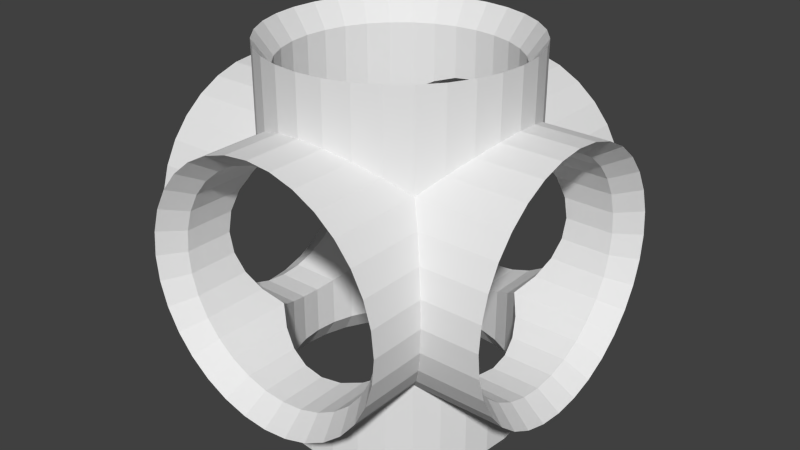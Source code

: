 # Source: cube9.blend  (saved by Blender 2.76.0; exported with 4.5.12 LTS)
import bpy
from mathutils import Matrix  # noqa: F401  (used for matrix-valued properties, if any)

bpy.ops.wm.read_factory_settings(use_empty=True)
scene = bpy.context.scene
scene.name = 'Scene'

# ---- collections
col_collection_1 = bpy.data.collections.new('Collection 1'); scene.collection.children.link(col_collection_1)

# ---- materials (node trees are filled in below, after node groups)
mat_material = bpy.data.materials.new('Material')
mat_material.alpha_threshold = 0.0
mat_material.roughness = 0.5
mat_material.line_color = (0.0, 0.0, 0.0, 1.0)

# ---- material node trees

# ---- world
world_world = bpy.data.worlds.new('World'); scene.world = world_world
world_world.color = (0.05088, 0.05088, 0.05088)
world_world.use_sun_shadow = False
world_world.sun_shadow_jitter_overblur = 0.0
world_world.cycles.sampling_method = 'MANUAL'
world_world.cycles.sample_map_resolution = 256

# ---- meshes
me_cube = bpy.data.meshes.new('Cube')
me_cube.from_pydata([(-0.1156, 0.2797, 0.4363), (-0.168, 0.2517, 0.4363), (-0.2139, 0.2141, 0.4363), (-0.2515, 0.1682, 0.4363), (-0.3471, 3.351e-07, -0.5), (-0.3404, -0.06771, -0.5), (-0.3207, -0.1328, -0.5), (-0.2886, -0.1928, -0.5), (-0.2454, -0.2454, -0.5), (-0.1928, -0.2886, -0.5), (-0.1328, -0.3207, -0.5), (-0.06771, -0.3404, -0.5), (-1.131e-07, -0.3471, -0.5), (0.06771, -0.3404, -0.5), (0.1328, -0.3207, -0.5), (0.1928, -0.2886, -0.5), (0.2454, -0.2454, -0.5), (0.2886, -0.1928, -0.5), (0.3207, -0.1328, -0.5), (0.3404, -0.06771, -0.5), (0.3471, 2.62e-08, -0.5), (0.3404, 0.06771, -0.5), (0.3207, 0.1328, -0.5), (0.2886, 0.1928, -0.5), (0.2454, 0.2454, -0.5), (0.1928, 0.2886, -0.5), (0.1328, 0.3207, -0.5), (0.06771, 0.3404, -0.5), (0.0, 0.3471, -0.5), (-0.06771, 0.3404, -0.5), (-0.1328, 0.3207, -0.5), (-0.1928, 0.2886, -0.5), (-0.2454, 0.2454, -0.5), (-0.2886, 0.1928, -0.5), (-0.3207, 0.1328, -0.5), (-0.3404, 0.06771, -0.5), (0.5, 2.62e-08, -0.3471), (-3.991e-07, -0.5, 0.3471), (0.06771, -0.5, 0.3404), (0.1328, -0.5, 0.3207), (0.1928, -0.5, 0.2886), (0.2454, -0.5, 0.2454), (0.2886, -0.5, 0.1928), (0.3207, -0.5, 0.1328), (0.3404, -0.5, 0.06771), (0.3471, -0.5, 1.393e-07), (0.3404, -0.5, -0.06771), (0.3207, -0.5, -0.1328), (0.2886, -0.5, -0.1928), (0.2454, -0.5, -0.2454), (0.1928, -0.5, -0.2886), (0.1328, -0.5, -0.3207), (0.06771, -0.5, -0.3404), (-3.775e-08, -0.5, -0.3471), (-0.2795, 0.1158, 0.4363), (-0.2454, -0.5, -0.2454), (-0.2886, -0.5, -0.1928), (-0.3207, -0.5, -0.1328), (-0.3404, -0.5, -0.06771), (-0.3471, -0.5, -2.62e-08), (-0.3404, -0.5, 0.06771), (-0.3207, -0.5, 0.1328), (-0.2886, -0.5, 0.1928), (-0.2454, -0.5, 0.2454), (-0.1928, -0.5, 0.2886), (-0.1328, -0.5, 0.3207), (-0.06771, -0.5, 0.3404), (-0.2967, 0.05905, 0.4363), (-0.06771, -0.5, -0.3404), (-0.1328, -0.5, -0.3207), (-0.1928, -0.5, -0.2886), (-0.5, 0.06771, -0.3404), (-0.5, 0.1328, -0.3207), (-0.5, 0.1928, -0.2886), (-0.5, 0.2454, -0.2454), (-0.5, 0.2886, -0.1928), (-0.5, 0.3207, -0.1328), (-0.5, 0.3404, -0.06771), (-0.3026, -1.882e-05, 0.4363), (-0.5, -0.3471, 7.534e-08), (-0.5, -0.3404, -0.06771), (-0.5, -0.3207, -0.1328), (-0.5, -0.2886, -0.1928), (-0.5, -0.2454, -0.2454), (-0.5, -0.1928, -0.2886), (-0.5, -0.1328, -0.3207), (-0.5, -0.06771, -0.3404), (-0.5, 2.62e-08, -0.3471), (-0.3471, 2.62e-08, -0.3471), (-0.3404, -0.06771, -0.3404), (-0.2795, -0.1159, 0.4363), (-0.2515, -0.1682, 0.4363), (-0.2139, -0.2141, 0.4363), (-0.168, -0.2518, 0.4363), (-0.1928, -0.2886, -0.2886), (-0.1156, -0.2797, 0.4363), (-0.1328, -0.3207, -0.3207), (-0.06771, -0.3404, -0.3404), (-0.05885, -0.297, 0.4363), (-1.131e-07, -0.3471, -0.3471), (0.0002197, -0.3028, 0.4363), (0.06771, -0.3404, -0.3404), (0.1328, -0.3207, -0.3207), (0.1928, -0.2886, -0.2886), (0.2454, -0.2454, -0.2454), (0.2886, -0.1928, -0.2886), (0.3207, -0.1328, -0.3207), (0.3404, -0.06771, -0.3404), (-0.2454, 0.5, -0.2454), (-0.1928, 0.5, -0.2886), (-0.1328, 0.5, -0.3207), (-0.06771, 0.5, -0.3404), (3.775e-08, 0.5, -0.3471), (0.06771, 0.5, 0.3404), (-3.236e-07, 0.5, 0.3471), (-0.06771, 0.5, 0.3404), (-0.1328, 0.5, 0.3207), (-0.1928, 0.5, 0.2886), (-0.2454, 0.5, 0.2454), (-0.2886, 0.5, 0.1928), (-0.3207, 0.5, 0.1328), (-0.3404, 0.5, 0.06771), (-0.3471, 0.5, -2.62e-08), (-0.3404, 0.5, -0.06771), (-0.3207, 0.5, -0.1328), (-0.2886, 0.5, -0.1928), (0.3471, 0.5, 1.393e-07), (0.3404, 0.5, 0.06771), (0.3207, 0.5, 0.1328), (0.2886, 0.5, 0.1928), (0.2454, 0.5, 0.2454), (0.1928, 0.5, 0.2886), (0.1328, 0.5, 0.3207), (-0.2967, -0.05909, 0.4363), (0.06771, 0.5, -0.3404), (0.1328, 0.5, -0.3207), (0.1928, 0.5, -0.2886), (0.2454, 0.5, -0.2454), (0.2886, 0.5, -0.1928), (0.3207, 0.5, -0.1328), (0.3404, 0.5, -0.06771), (0.3471, 2.62e-08, -0.3471), (0.3404, 0.06771, -0.3404), (0.3207, 0.1328, -0.3207), (0.2886, 0.1928, -0.2886), (0.2454, 0.2454, -0.2454), (0.1928, 0.2886, -0.2886), (0.0002198, 0.3028, -0.3026), (0.1328, 0.3207, -0.3207), (0.06771, 0.3404, -0.3404), (0.05929, 0.2969, -0.2968), (0.0, 0.3471, -0.3471), (0.1161, 0.2797, -0.2796), (0.2143, 0.2141, -0.214), (0.252, 0.1682, -0.2516), (0.2799, 0.1158, -0.2796), (0.2972, 0.05905, -0.2968), (0.303, -1.909e-05, -0.3026), (-0.3026, -1.909e-05, -0.3026), (0.2972, -0.05909, -0.2968), (0.2799, -0.1159, -0.2796), (0.5, -0.06771, -0.3404), (0.5, 0.06771, -0.3404), (0.5, -0.3471, 1.508e-07), (-1.131e-07, -0.3471, 0.5), (-0.06771, -0.3404, 0.5), (-0.1328, -0.3207, 0.5), (-0.1928, -0.2886, 0.5), (-0.2454, -0.2454, 0.5), (-0.2886, -0.1928, 0.5), (-0.3207, -0.1328, 0.5), (-0.3404, -0.06771, 0.5), (-0.3471, 3.351e-07, 0.5), (-0.3404, 0.06771, 0.5), (-0.3207, 0.1328, 0.5), (-0.2886, 0.1928, 0.5), (-0.2454, 0.2454, 0.5), (-0.1928, 0.2886, 0.5), (-0.1328, 0.3207, 0.5), (-0.06771, 0.3404, 0.5), (0.252, -0.1682, -0.2516), (0.2143, -0.2141, -0.214), (0.1684, -0.2518, -0.2516), (0.1161, -0.2797, -0.2796), (-0.5, 0.3471, -3.775e-08), (-0.5, -0.3404, 0.06771), (0.0002197, -0.3028, -0.3026), (-0.3471, -0.3471, -2.62e-08), (-0.05885, -0.297, -0.2968), (-0.1156, -0.2797, -0.2796), (-0.2886, -0.2886, -0.1928), (-0.3207, -0.1328, -0.3207), (-0.2886, -0.1928, -0.2886), (-0.2454, -0.2454, -0.2454), (0.5, -0.2454, -0.2454), (0.5, -0.1928, -0.2886), (0.5, -0.1328, -0.3207), (0.5, 0.3471, 3.775e-08), (0.5, 0.1328, -0.3207), (0.5, 0.1928, -0.2886), (0.5, 0.2454, -0.2454), (-0.4359, 0.05905, -0.2968), (-0.4359, -1.909e-05, -0.3026), (-0.4359, -0.05909, -0.2968), (-0.06771, 0.3404, -0.3404), (-0.4359, -0.1159, -0.2796), (-0.1328, 0.3207, -0.3207), (-0.2454, 0.2454, -0.2454), (-0.1928, 0.2886, -0.2886), (-0.2886, 0.1928, -0.2886), (-0.3207, 0.1328, -0.3207), (-0.3404, 0.06771, -0.3404), (0.5, -0.3404, -0.06771), (0.5, -0.3404, 0.06771), (0.0, 0.3471, 0.5), (0.06771, 0.3404, 0.5), (0.1328, 0.3207, 0.5), (0.1928, 0.2886, 0.5), (0.2454, 0.2454, 0.5), (0.2886, 0.1928, 0.5), (0.3207, 0.1328, 0.5), (0.3404, 0.06771, 0.5), (0.3471, 2.62e-08, 0.5), (0.3404, -0.06771, 0.5), (0.3207, -0.1328, 0.5), (0.2886, -0.1928, 0.5), (0.2454, -0.2454, 0.5), (0.1928, -0.2886, 0.5), (0.1328, -0.3207, 0.5), (0.06771, -0.3404, 0.5), (-0.5, 3.351e-07, 0.3471), (-0.4359, -0.1682, -0.2516), (-0.4359, -0.2141, -0.214), (-3.875e-07, -0.3471, 0.3471), (-0.436, -0.2518, -0.1681), (-0.06771, -0.3404, 0.3404), (-0.436, -0.2797, -0.1157), (-0.1328, -0.3207, 0.3207), (-0.436, -0.297, -0.05893), (-0.1928, -0.2886, 0.2886), (-0.436, -0.3028, 0.000138), (-0.2886, -0.1928, 0.2886), (-0.3207, -0.1328, 0.3207), (-0.3404, -0.06771, 0.3404), (-0.3471, 3.351e-07, 0.3471), (-0.3404, 0.06771, 0.3404), (-0.3207, 0.1328, 0.3207), (-0.2886, 0.1928, 0.2886), (-0.4359, 0.2517, -0.1681), (-0.4359, 0.2141, -0.214), (-0.4359, 0.1682, -0.2516), (-0.1928, 0.2886, 0.2886), (-0.4359, 0.1158, -0.2796), (-0.1328, 0.3207, 0.3207), (0.4364, -0.3028, 0.000138), (-0.06771, 0.3404, 0.3404), (-0.2886, 0.2886, -0.1928), (-0.3207, 0.3207, -0.1328), (-0.3404, 0.3404, -0.06771), (-0.5, 0.3404, 0.06771), (-0.3471, 0.3471, -2.62e-08), (-0.5, -0.3207, 0.1328), (0.4364, -0.297, -0.05893), (-0.3404, -0.3404, 0.06771), (-0.3404, -0.3404, -0.06771), (-0.3207, -0.3207, -0.1328), (0.4364, -0.2797, -0.1157), (0.2886, -0.2886, -0.1928), (0.5, -0.2886, -0.1928), (0.5, 0.3404, 0.06771), (0.5, 0.3404, -0.06771), (0.5, 0.2886, -0.1928), (0.2886, 0.2886, -0.1928), (0.5, -0.3207, -0.1328), (0.3471, -0.3471, 1.393e-07), (0.3404, -0.3404, -0.06771), (0.5, -0.3207, 0.1328), (0.3404, -0.3404, 0.06771), (0.5, 3.351e-07, 0.3471), (0.4364, -0.05909, -0.2968), (-3.351e-07, 0.3471, 0.3471), (0.4364, -1.909e-05, -0.3026), (0.06771, 0.3404, 0.3404), (0.1328, 0.3207, 0.3207), (0.4364, 0.05905, -0.2968), (0.4364, 0.2517, -0.1681), (0.4364, 0.2797, -0.1157), (0.2886, 0.1928, 0.2886), (0.4364, 0.2969, -0.05893), (0.4364, 0.3028, 0.0001379), (-0.2967, -0.05909, -0.2968), (0.3471, 2.62e-08, 0.3471), (0.3404, -0.06771, 0.3404), (0.3207, -0.1328, 0.3207), (0.2886, -0.1928, 0.2886), (-0.2967, 0.05905, -0.436), (-0.2795, 0.1158, -0.436), (0.1928, -0.2886, 0.2886), (-0.2515, 0.1682, -0.436), (0.1328, -0.3207, 0.3207), (-0.2139, 0.2141, -0.436), (0.06771, -0.3404, 0.3404), (-0.5, -0.06771, 0.3404), (-0.5, 0.06771, 0.3404), (-0.5, -0.2886, 0.1928), (-0.5, -0.2454, 0.2454), (-0.2454, -0.2454, 0.2454), (-0.168, 0.2517, -0.436), (-0.5, -0.1928, 0.2886), (-0.5, -0.1328, 0.3207), (-0.5, 0.1328, 0.3207), (-0.5, 0.1928, 0.2886), (-0.5, 0.2454, 0.2454), (-0.2454, 0.2454, 0.2454), (-0.5, 0.3207, 0.1328), (-0.3404, 0.3404, 0.06771), (-0.1156, 0.2797, -0.436), (-0.3207, -0.3207, 0.1328), (0.3207, -0.3207, -0.1328), (0.5, 0.3207, 0.1328), (0.3471, 0.3471, 2.62e-08), (0.3404, 0.3404, 0.06771), (-0.05885, 0.2969, -0.436), (0.5, 0.3207, -0.1328), (0.3404, 0.3404, -0.06771), (0.0002198, 0.3028, -0.436), (0.3207, 0.3207, -0.1328), (0.5, -0.2886, 0.1928), (0.3207, -0.3207, 0.1328), (0.05929, 0.2969, -0.436), (0.5, 0.06771, 0.3404), (0.5, -0.06771, 0.3404), (0.1161, 0.2797, -0.436), (0.1684, 0.2517, -0.436), (0.1928, 0.2886, 0.2886), (0.2143, 0.2141, -0.436), (0.252, 0.1682, -0.436), (0.2799, 0.1158, -0.436), (0.2972, 0.05905, -0.436), (0.303, -1.909e-05, -0.436), (0.3207, 0.1328, 0.3207), (0.3404, 0.06771, 0.3404), (-0.2795, -0.1159, -0.2796), (0.2972, -0.05909, -0.436), (0.2799, -0.1159, -0.436), (0.252, -0.1682, -0.436), (0.2143, -0.2141, -0.436), (0.2454, -0.2454, 0.2454), (0.1684, -0.2518, -0.436), (0.1161, -0.2797, -0.436), (0.05929, -0.297, -0.436), (-0.2886, -0.2886, 0.1928), (-0.5, 0.2886, 0.1928), (-0.2886, 0.2886, 0.1928), (-0.3207, 0.3207, 0.1328), (0.5, 0.2886, 0.1928), (0.3207, 0.3207, 0.1328), (0.0002197, -0.3028, -0.436), (-0.05885, -0.297, -0.436), (0.5, -0.2454, 0.2454), (0.2886, -0.2886, 0.1928), (-0.1156, -0.2797, -0.436), (0.5, 0.1328, 0.3207), (0.5, -0.1328, 0.3207), (0.2454, 0.2454, 0.2454), (0.5, 0.2454, 0.2454), (0.5, 0.1928, 0.2886), (0.5, -0.1928, 0.2886), (-0.168, -0.2518, -0.436), (-0.2139, -0.2141, -0.436), (-0.2515, -0.1682, -0.436), (-0.2795, -0.1159, -0.436), (-0.2967, -0.05909, -0.436), (-0.3026, -1.882e-05, -0.436), (-0.2139, -0.2141, -0.214), (-0.2515, -0.1682, -0.2516), (0.2886, 0.2886, 0.1928), (-0.05885, 0.2969, 0.4363), (-0.2967, 0.05905, -0.2968), (-0.2795, 0.1158, -0.2796), (-0.2515, 0.1682, -0.2516), (-0.2139, 0.2141, -0.214), (-0.4359, 0.2797, -0.1157), (-0.4359, 0.2969, -0.05893), (-0.4359, 0.3028, 0.0001379), (-0.4359, 0.2969, 0.0592), (-0.4359, 0.2797, 0.116), (-0.4359, 0.2517, 0.1683), (-0.4359, 0.2141, 0.2142), (-0.4359, 0.1682, 0.2519), (-0.4359, 0.1158, 0.2799), (-0.4359, 0.05905, 0.2971), (-0.436, -1.882e-05, 0.3029), (-0.436, -0.05909, 0.2971), (-0.436, -0.1159, 0.2799), (-0.436, -0.1682, 0.2519), (-0.436, -0.2141, 0.2142), (-0.436, -0.2518, 0.1683), (-0.436, -0.2797, 0.116), (-0.436, -0.297, 0.05921), (-0.2515, -0.2518, -0.1681), (0.4364, -0.2141, -0.214), (0.4364, -0.1682, -0.2516), (0.4364, -0.1159, -0.2796), (0.4364, 0.1158, -0.2796), (0.4364, 0.1682, -0.2516), (0.4364, 0.2141, -0.214), (0.4364, -0.2141, 0.2142), (0.4364, -0.1682, 0.2519), (0.4364, -0.1159, 0.2799), (0.4364, -0.05909, 0.2971), (0.4364, 0.05905, 0.2971), (0.4364, 0.1158, 0.2799), (0.4364, 0.1682, 0.2519), (0.4364, 0.2141, 0.2142), (0.4364, 0.2517, 0.1683), (0.4364, 0.2797, 0.116), (0.4364, 0.2969, 0.05921), (0.4364, -0.297, 0.05921), (0.4364, -0.2797, 0.116), (0.4364, -0.2518, 0.1683), (0.0002198, 0.3028, 0.4363), (0.05929, 0.2969, 0.4363), (0.1161, 0.2797, 0.4363), (0.1684, 0.2517, 0.4363), (0.2143, 0.2141, 0.4363), (0.252, 0.1682, 0.4363), (0.2799, 0.1158, 0.4363), (0.2972, 0.05905, 0.4363), (0.303, -1.909e-05, 0.4363), (0.2972, -0.05909, 0.4363), (0.2799, -0.1159, 0.4363), (0.252, -0.1682, 0.4363), (0.2143, -0.2141, 0.4363), (0.1684, -0.2518, 0.4363), (0.1161, -0.2797, 0.4363), (0.05929, -0.297, 0.4363), (-0.2515, -0.1682, 0.2519), (-0.2795, -0.1159, 0.2799), (-0.2967, -0.05909, 0.2971), (-0.3026, -1.882e-05, 0.3029), (-0.2967, 0.05905, 0.2971), (-0.2795, 0.1158, 0.2799), (-0.2515, 0.1682, 0.2519), (-0.2515, 0.2517, -0.1681), (-0.2795, 0.2797, -0.1157), (-0.2967, 0.2969, -0.05893), (-0.3026, 0.3028, 0.0001379), (-0.2967, -0.297, -0.05893), (-0.2795, -0.2797, -0.1157), (0.252, -0.2518, -0.1681), (0.4364, -0.2518, -0.1681), (0.252, 0.2517, -0.1681), (0.303, -0.3028, 0.000138), (0.2972, -0.297, -0.05893), (0.2972, -0.297, 0.05921), (0.1161, 0.2797, 0.2799), (0.2799, 0.1158, 0.2799), (0.2972, 0.05905, 0.2971), (0.303, -1.909e-05, 0.3029), (0.2972, -0.05909, 0.2971), (0.2799, -0.1159, 0.2799), (0.252, -0.1682, 0.2519), (0.2799, -0.2797, -0.1157), (0.303, 0.3028, 0.0001379), (0.1684, 0.2517, 0.2519), (-0.2139, 0.2141, 0.2142), (-0.2515, 0.2517, 0.1683), (-0.2795, 0.2797, 0.116), (-0.2967, 0.2969, 0.0592), (0.2799, 0.2797, 0.116), (0.2972, 0.2969, 0.0592), (0.2799, 0.2797, -0.1157), (0.2972, 0.2969, -0.05893), (0.252, -0.2518, 0.1683), (0.2799, -0.2797, 0.116), (0.4364, -1.882e-05, 0.3029), (0.2143, 0.2141, 0.2142), (0.252, 0.1682, 0.2519), (-0.3026, -0.4362, 0.0001379), (-0.2967, -0.4362, -0.05893), (-0.3026, -0.3028, 0.0001379), (-0.2967, -0.4362, 0.0592), (-0.2967, -0.297, 0.0592), (-0.2795, -0.4362, -0.1157), (-0.2795, -0.4362, 0.116), (-0.2795, -0.2797, 0.116), (-0.2515, -0.4362, -0.1681), (-0.2515, -0.4362, 0.1683), (-0.2515, -0.2518, 0.1683), (-0.2139, -0.4362, -0.214), (-0.2139, -0.4362, 0.2142), (-0.2139, -0.2141, 0.2142), (-0.168, -0.4362, -0.2516), (-0.168, -0.2518, -0.2516), (-0.168, -0.4362, 0.2519), (-0.168, -0.2518, 0.2519), (-0.1156, -0.4362, -0.2796), (-0.1156, -0.4362, 0.2799), (-0.1156, -0.2797, 0.2799), (-0.05885, -0.4362, -0.2968), (-0.05885, -0.4362, 0.2971), (-0.05885, -0.297, 0.2971), (0.0002198, -0.4362, -0.3026), (0.0002195, -0.4362, 0.3029), (0.0002195, -0.3028, 0.3029), (0.05929, -0.4362, -0.2968), (0.05929, -0.297, -0.2968), (0.05929, -0.4362, 0.2971), (0.05929, -0.297, 0.2971), (0.1161, -0.4362, -0.2796), (0.1161, -0.4362, 0.2799), (0.1161, -0.2797, 0.2799), (0.1684, -0.4362, -0.2516), (0.1684, -0.4362, 0.2519), (0.1684, -0.2518, 0.2519), (0.2143, -0.4362, -0.214), (0.2143, -0.4362, 0.2142), (0.2143, -0.2141, 0.2142), (0.252, -0.4362, -0.1681), (0.252, -0.4362, 0.1683), (0.2799, -0.4362, -0.1157), (0.2799, -0.4362, 0.116), (0.2972, -0.4362, -0.05893), (0.2972, -0.4362, 0.05921), (0.303, -0.4362, 0.000138), (-0.2967, 0.4362, -0.05893), (-0.3026, 0.4362, 0.0001379), (-0.2967, 0.4362, 0.0592), (-0.2795, 0.4362, -0.1157), (-0.2795, 0.4362, 0.116), (-0.2515, 0.4362, -0.1681), (-0.2515, 0.4362, 0.1683), (-0.2139, 0.4362, -0.214), (-0.2139, 0.4362, 0.2142), (-0.168, 0.2517, -0.2516), (-0.168, 0.4362, -0.2516), (-0.168, 0.4362, 0.2519), (-0.168, 0.2517, 0.2519), (-0.1156, 0.2797, -0.2796), (-0.1156, 0.4362, -0.2796), (-0.1156, 0.4362, 0.2799), (-0.1156, 0.2797, 0.2799), (-0.05885, 0.2969, -0.2968), (-0.05885, 0.4362, -0.2968), (-0.05885, 0.4362, 0.2971), (-0.05885, 0.2969, 0.2971), (0.0002199, 0.4362, -0.3026), (0.0002196, 0.4362, 0.3029), (0.0002195, 0.3028, 0.3029), (0.05929, 0.4362, -0.2968), (0.05929, 0.4362, 0.2971), (0.05929, 0.2969, 0.2971), (0.1161, 0.4362, -0.2796), (0.1161, 0.4362, 0.2799), (0.1684, 0.2517, -0.2516), (0.1684, 0.4362, -0.2516), (0.1684, 0.4362, 0.2519), (0.2143, 0.4362, -0.214), (0.2143, 0.4362, 0.2142), (0.252, 0.4362, -0.1681), (0.252, 0.4362, 0.1683), (0.252, 0.2517, 0.1683), (0.2799, 0.4362, -0.1157), (0.2799, 0.4362, 0.116), (0.2972, 0.4362, -0.05893), (0.2972, 0.4362, 0.05921), (0.303, 0.4362, 0.000138)], [], [(446, 445, 529, 526), (525, 524, 455, 453), (524, 522, 475, 455), (522, 520, 474, 475), (520, 517, 518, 474), (517, 514, 515, 518), (514, 511, 512, 515), (511, 508, 509, 512), (508, 504, 505, 509), (503, 506, 507, 186), (504, 501, 502, 505), (500, 503, 186, 188), (277, 274, 163, 213), (501, 498, 499, 502), (497, 500, 188, 189), (498, 495, 496, 499), (103, 102, 14, 15), (104, 103, 15, 16), (17, 105, 104, 16), (18, 106, 105, 17), (19, 107, 106, 18), (493, 497, 189, 494), (495, 491, 492, 496), (20, 141, 107, 19), (21, 142, 141, 20), (22, 143, 142, 21), (23, 144, 143, 22), (490, 493, 494, 374), (491, 488, 489, 492), (487, 490, 374, 400), (149, 148, 26, 27), (488, 485, 486, 489), (485, 482, 483, 486), (480, 484, 449, 448), (482, 479, 481, 483), (479, 480, 448, 481), (446, 383, 382, 445), (417, 416, 470, 471), (436, 435, 512, 509), (465, 424, 423, 456), (518, 407, 420, 474), (462, 408, 407, 518), (462, 461, 409, 408), (461, 460, 410, 409), (458, 411, 476, 459), (457, 412, 411, 458), (478, 413, 412, 457), (477, 414, 413, 478), (204, 29, 30, 206), (476, 410, 460, 459), (474, 420, 419, 475), (472, 286, 288, 473), (398, 397, 489, 486), (435, 434, 515, 512), (105, 195, 194, 104), (106, 196, 195, 105), (107, 161, 196, 106), (141, 36, 161, 107), (142, 162, 36, 141), (143, 198, 162, 142), (144, 199, 198, 143), (455, 418, 254, 453), (415, 414, 477, 562), (456, 423, 422, 552), (477, 425, 424, 465), (473, 288, 289, 464), (464, 289, 417, 471), (399, 398, 486, 483), (466, 443, 389, 388), (396, 395, 437, 492), (505, 100, 436, 509), (432, 462, 518, 433), (431, 461, 462, 432), (430, 460, 461, 431), (242, 241, 169, 170), (243, 242, 170, 171), (244, 243, 171, 172), (245, 244, 172, 173), (246, 245, 173, 174), (247, 246, 174, 175), (429, 459, 460, 430), (458, 459, 429, 428), (428, 427, 457, 458), (478, 457, 427, 426), (426, 425, 477, 478), (258, 257, 76, 77), (207, 208, 31, 32), (552, 422, 421, 549), (260, 258, 77, 184), (549, 421, 377, 546), (153, 406, 285, 452), (375, 342, 205, 231), (190, 265, 81, 82), (240, 399, 483, 481), (400, 234, 236, 449), (267, 104, 194, 268), (546, 377, 0, 542), (274, 275, 212, 163), (299, 297, 227, 228), (542, 0, 1, 538), (538, 1, 2, 466), (334, 283, 216, 217), (466, 2, 3, 443), (437, 91, 92, 492), (492, 92, 93, 496), (496, 93, 95, 499), (499, 95, 98, 502), (502, 98, 100, 505), (397, 396, 492, 489), (444, 381, 533, 531), (248, 249, 381, 444), (381, 380, 298, 300), (539, 316, 322, 543), (381, 300, 307, 535), (153, 154, 405, 406), (202, 203, 290, 158), (203, 205, 342, 290), (231, 232, 374, 375), (308, 241, 242, 309), (309, 242, 243, 302), (302, 243, 244, 230), (230, 244, 245, 303), (303, 245, 246, 310), (310, 246, 247, 311), (232, 234, 400, 374), (315, 260, 184, 259), (358, 361, 189, 188), (318, 267, 268, 273), (238, 240, 481, 448), (433, 518, 515, 434), (272, 326, 323, 271), (275, 318, 273, 212), (416, 415, 562, 470), (445, 382, 248, 444), (535, 307, 316, 539), (249, 250, 380, 381), (379, 380, 250, 252), (252, 201, 378, 379), (158, 378, 201, 202), (373, 295, 378, 158), (295, 296, 379, 378), (296, 298, 380, 379), (313, 353, 352, 312), (354, 315, 259, 314), (319, 356, 376, 355), (543, 322, 325, 147), (325, 329, 150, 147), (328, 277, 213, 276), (152, 332, 333, 555), (333, 335, 153, 555), (153, 335, 336, 154), (349, 350, 507, 183), (350, 357, 186, 507), (357, 358, 188, 186), (361, 368, 494, 189), (374, 494, 368, 369), (375, 374, 369, 370), (370, 371, 342, 375), (371, 372, 290, 342), (353, 354, 314, 352), (372, 373, 158, 290), (538, 466, 534, 537), (150, 152, 553, 550), (466, 467, 532, 534), (467, 468, 530, 532), (468, 469, 528, 530), (469, 447, 527, 528), (447, 446, 526, 527), (523, 525, 453, 454), (521, 523, 454, 463), (519, 521, 463, 450), (516, 519, 450, 181), (513, 516, 181, 182), (510, 513, 182, 183), (57, 265, 190, 56), (506, 510, 183, 507), (484, 487, 400, 449), (467, 387, 386, 468), (468, 386, 385, 469), (466, 388, 387, 467), (454, 262, 266, 463), (452, 285, 286, 472), (463, 266, 451, 450), (469, 385, 384, 447), (52, 101, 102, 51), (390, 389, 443, 442), (51, 102, 103, 50), (391, 390, 442, 441), (50, 103, 104, 49), (392, 391, 441, 440), (49, 104, 267, 48), (393, 392, 440, 439), (48, 267, 318, 47), (394, 393, 439, 438), (47, 318, 275, 46), (395, 394, 438, 437), (46, 275, 274, 45), (260, 122, 123, 258), (315, 121, 122, 260), (354, 120, 121, 315), (453, 254, 262, 454), (353, 119, 120, 354), (450, 451, 401, 181), (313, 118, 119, 353), (238, 448, 449, 236), (447, 384, 383, 446), (443, 3, 54, 442), (442, 54, 67, 441), (441, 67, 78, 440), (440, 78, 133, 439), (439, 133, 90, 438), (149, 134, 135, 148), (438, 90, 91, 437), (154, 155, 404, 405), (155, 156, 284, 404), (156, 157, 281, 284), (157, 159, 279, 281), (159, 160, 403, 279), (160, 180, 402, 403), (180, 181, 401, 402), (475, 419, 418, 455), (150, 329, 332, 152), (336, 337, 155, 154), (337, 338, 156, 155), (338, 339, 157, 156), (339, 343, 159, 157), (343, 344, 160, 159), (344, 345, 180, 160), (345, 346, 181, 180), (181, 346, 348, 182), (182, 348, 349, 183), (251, 117, 118, 313), (5, 89, 88, 4), (6, 191, 89, 5), (7, 192, 191, 6), (192, 7, 8, 193), (193, 8, 9, 94), (10, 96, 94, 9), (12, 99, 97, 11), (13, 101, 99, 12), (14, 102, 101, 13), (145, 144, 23, 24), (25, 146, 145, 24), (148, 146, 25, 26), (28, 151, 149, 27), (204, 151, 28, 29), (206, 30, 31, 208), (257, 256, 75, 76), (256, 207, 74, 75), (34, 210, 209, 33), (35, 211, 210, 34), (4, 88, 211, 35), (88, 87, 71, 211), (72, 210, 211, 71), (210, 72, 73, 209), (74, 207, 209, 73), (97, 96, 10, 11), (226, 227, 297, 347), (80, 264, 187, 79), (83, 193, 190, 82), (84, 192, 193, 83), (86, 89, 191, 85), (87, 88, 89, 86), (145, 200, 199, 144), (207, 32, 33, 209), (256, 125, 108, 207), (304, 351, 306, 305), (235, 233, 164, 165), (237, 235, 165, 166), (239, 237, 166, 167), (306, 239, 167, 168), (241, 306, 168, 169), (313, 247, 175, 176), (251, 313, 176, 177), (253, 251, 177, 178), (255, 253, 178, 179), (79, 187, 263, 185), (192, 84, 85, 191), (145, 272, 271, 200), (280, 255, 179, 214), (282, 280, 214, 215), (364, 334, 217, 218), (265, 264, 80, 81), (219, 287, 364, 218), (287, 219, 220, 340), (221, 341, 340, 220), (341, 221, 222, 291), (222, 223, 292, 291), (223, 224, 293, 292), (224, 225, 294, 293), (225, 226, 347, 294), (301, 299, 228, 229), (360, 328, 276, 327), (233, 301, 229, 164), (305, 306, 241, 308), (313, 312, 311, 247), (185, 263, 317, 261), (320, 321, 269, 197), (324, 320, 197, 270), (261, 317, 351, 304), (326, 324, 270, 323), (278, 291, 292, 331), (364, 287, 366, 365), (287, 340, 362, 366), (340, 341, 330, 362), (341, 291, 278, 330), (293, 363, 331, 292), (294, 367, 363, 293), (294, 347, 359, 367), (347, 360, 327, 359), (283, 282, 215, 216), (59, 187, 264, 58), (60, 263, 187, 59), (58, 264, 265, 57), (61, 317, 263, 60), (62, 351, 317, 61), (56, 190, 193, 55), (63, 306, 351, 62), (55, 193, 94, 70), (64, 239, 306, 63), (70, 94, 96, 69), (65, 237, 239, 64), (69, 96, 97, 68), (66, 235, 237, 65), (68, 97, 99, 53), (37, 233, 235, 66), (53, 99, 101, 52), (38, 301, 233, 37), (39, 299, 301, 38), (40, 297, 299, 39), (41, 347, 297, 40), (42, 360, 347, 41), (43, 328, 360, 42), (44, 277, 328, 43), (45, 274, 277, 44), (258, 123, 124, 257), (257, 124, 125, 256), (108, 109, 208, 207), (109, 110, 206, 208), (253, 116, 117, 251), (110, 111, 204, 206), (255, 115, 116, 253), (111, 112, 151, 204), (280, 114, 115, 255), (151, 112, 134, 149), (282, 113, 114, 280), (283, 132, 113, 282), (148, 135, 136, 146), (334, 131, 132, 283), (146, 136, 137, 145), (364, 130, 131, 334), (145, 137, 138, 272), (272, 138, 139, 326), (326, 139, 140, 324), (321, 127, 128, 356), (324, 140, 126, 320), (320, 126, 127, 321), (376, 129, 130, 364), (356, 128, 129, 376), (445, 444, 531, 529), (533, 381, 535, 536), (536, 535, 539, 540), (542, 538, 537, 541), (540, 539, 543, 544), (546, 542, 541, 545), (544, 543, 147, 547), (549, 546, 545, 548), (147, 150, 550, 547), (552, 549, 548, 551), (456, 552, 551, 554), (152, 555, 556, 553), (465, 456, 554, 557), (555, 153, 558, 556), (477, 465, 557, 559), (153, 452, 560, 558), (452, 472, 563, 560), (472, 473, 565, 563), (471, 470, 564, 566), (473, 464, 567, 565), (464, 471, 566, 567), (562, 477, 559, 561), (470, 562, 561, 564), (270, 197, 289, 288), (178, 177, 1, 0), (271, 323, 286, 285), (179, 178, 0, 377), (42, 41, 517, 520), (113, 132, 554, 551), (278, 331, 410, 476), (198, 199, 405, 404), (36, 162, 284, 281), (59, 58, 480, 479), (109, 108, 533, 536), (161, 36, 281, 279), (66, 65, 498, 501), (199, 200, 406, 405), (212, 273, 266, 262), (72, 71, 201, 252), (48, 47, 521, 519), (163, 212, 262, 254), (136, 135, 553, 556), (365, 366, 413, 414), (118, 117, 537, 534), (60, 59, 479, 482), (74, 73, 250, 249), (43, 42, 520, 522), (68, 53, 503, 500), (47, 46, 523, 521), (367, 359, 407, 408), (273, 268, 451, 266), (73, 72, 252, 250), (58, 57, 484, 480), (132, 131, 557, 554), (37, 66, 501, 504), (363, 367, 408, 409), (75, 74, 249, 248), (76, 75, 248, 382), (44, 43, 522, 524), (331, 363, 409, 410), (362, 330, 411, 412), (110, 109, 536, 540), (366, 362, 412, 413), (77, 76, 382, 383), (46, 45, 525, 523), (53, 52, 506, 503), (355, 365, 414, 415), (80, 79, 240, 238), (61, 60, 482, 485), (330, 278, 476, 411), (319, 355, 415, 416), (117, 116, 541, 537), (81, 80, 238, 236), (45, 44, 524, 525), (5, 4, 373, 372), (137, 136, 556, 558), (197, 269, 417, 289), (261, 304, 397, 398), (82, 81, 236, 234), (184, 77, 383, 384), (6, 5, 372, 371), (83, 82, 234, 232), (259, 184, 384, 385), (7, 6, 371, 370), (38, 37, 504, 508), (213, 163, 254, 418), (84, 83, 232, 231), (57, 56, 487, 484), (352, 314, 386, 387), (8, 7, 370, 369), (276, 213, 418, 419), (85, 84, 231, 205), (311, 312, 388, 389), (9, 8, 369, 368), (359, 327, 420, 407), (86, 85, 205, 203), (310, 311, 389, 390), (10, 9, 368, 361), (131, 130, 559, 557), (214, 179, 377, 421), (87, 86, 203, 202), (303, 310, 390, 391), (11, 10, 361, 358), (52, 51, 510, 506), (215, 214, 421, 422), (111, 110, 540, 544), (312, 352, 387, 388), (71, 87, 202, 201), (62, 61, 485, 488), (230, 303, 391, 392), (123, 122, 527, 526), (268, 194, 401, 451), (12, 11, 358, 357), (216, 215, 422, 423), (302, 230, 392, 393), (200, 271, 285, 406), (13, 12, 357, 350), (217, 216, 423, 424), (309, 302, 393, 394), (14, 13, 350, 349), (138, 137, 558, 560), (39, 38, 508, 511), (218, 217, 424, 425), (116, 115, 545, 541), (56, 55, 490, 487), (308, 309, 394, 395), (122, 121, 528, 527), (15, 14, 349, 348), (219, 218, 425, 426), (314, 259, 385, 386), (305, 308, 395, 396), (16, 15, 348, 346), (220, 219, 426, 427), (304, 305, 396, 397), (17, 16, 346, 345), (130, 129, 561, 559), (221, 220, 427, 428), (185, 261, 398, 399), (18, 17, 345, 344), (222, 221, 428, 429), (63, 62, 488, 491), (79, 185, 399, 240), (19, 18, 344, 343), (223, 222, 429, 430), (269, 319, 416, 417), (51, 50, 513, 510), (224, 223, 430, 431), (124, 123, 526, 529), (20, 19, 343, 339), (139, 138, 560, 563), (225, 224, 431, 432), (112, 111, 544, 547), (55, 70, 493, 490), (121, 120, 530, 528), (21, 20, 339, 338), (129, 128, 564, 561), (226, 225, 432, 433), (22, 21, 338, 337), (40, 39, 511, 514), (227, 226, 433, 434), (23, 22, 337, 336), (228, 227, 434, 435), (115, 114, 548, 545), (24, 23, 336, 335), (229, 228, 435, 436), (64, 63, 491, 495), (25, 24, 335, 333), (140, 139, 563, 565), (165, 164, 100, 98), (164, 229, 436, 100), (323, 270, 288, 286), (26, 25, 333, 332), (128, 127, 566, 564), (166, 165, 98, 95), (125, 124, 529, 531), (27, 26, 332, 329), (167, 166, 95, 93), (134, 112, 547, 550), (120, 119, 532, 530), (28, 27, 329, 325), (168, 167, 93, 92), (50, 49, 516, 513), (70, 69, 497, 493), (29, 28, 325, 322), (169, 168, 92, 91), (194, 195, 402, 401), (30, 29, 322, 316), (170, 169, 91, 90), (114, 113, 551, 548), (327, 276, 419, 420), (31, 30, 316, 307), (126, 140, 565, 567), (171, 170, 90, 133), (41, 40, 514, 517), (195, 196, 403, 402), (32, 31, 307, 300), (172, 171, 133, 78), (65, 64, 495, 498), (33, 32, 300, 298), (127, 126, 567, 566), (173, 172, 78, 67), (196, 161, 279, 403), (108, 125, 531, 533), (34, 33, 298, 296), (174, 173, 67, 54), (135, 134, 550, 553), (119, 118, 534, 532), (35, 34, 296, 295), (175, 174, 54, 3), (4, 35, 295, 373), (176, 175, 3, 2), (49, 48, 519, 516), (69, 68, 500, 497), (177, 176, 2, 1), (162, 198, 404, 284), (355, 376, 364, 365), (269, 321, 356, 319)])
_uv = me_cube.uv_layers.new(name='UVMap')
_uv.uv.foreach_set('vector', [0.06841, 0.5982, 0.0742, 0.6148, 0.03026, 0.6148, 0.02931, 0.5982, 0.1827, 0.6027, 0.183, 0.5855, 0.2221, 0.5855, 0.2201, 0.6027, 0.183, 0.5855, 0.1839, 0.5689, 0.2279, 0.5689, 0.2221, 0.5855, 0.1839, 0.5689, 0.1855, 0.5536, 0.2373, 0.5536, 0.2279, 0.5689, 0.1855, 0.5536, 0.1876, 0.5403, 0.2499, 0.5403, 0.2373, 0.5536, 0.1876, 0.5403, 0.1901, 0.5293, 0.2419, 0.5293, 0.2499, 0.5403, 0.8266, 0.8257, 0.8232, 0.8415, 0.7902, 0.846, 0.7876, 0.8309, 0.8232, 0.8415, 0.8221, 0.8584, 0.7927, 0.8623, 0.7902, 0.846, 0.8221, 0.8584, 0.8232, 0.8756, 0.795, 0.8794, 0.7927, 0.8623, 0.706, 0.5172, 0.7103, 0.5005, 0.7394, 0.5063, 0.7339, 0.5227, 0.8232, 0.8756, 0.8266, 0.8925, 0.7971, 0.8965, 0.795, 0.8794, 0.7038, 0.5343, 0.706, 0.5172, 0.7339, 0.5227, 0.733, 0.5401, 0.3617, 0.9078, 0.3598, 0.9224, 0.316, 0.9224, 0.316, 0.9078, 0.6275, 0.5527, 0.6221, 0.5367, 0.6552, 0.5315, 0.657, 0.5481, 0.7039, 0.5512, 0.7038, 0.5343, 0.733, 0.5401, 0.7367, 0.5577, 0.6221, 0.5367, 0.6187, 0.5197, 0.6578, 0.5136, 0.6552, 0.5315, 0.3873, 0.317, 0.3875, 0.2957, 0.4246, 0.2813, 0.4309, 0.3, 0.3869, 0.3381, 0.3873, 0.317, 0.4309, 0.3, 0.4395, 0.3177, 0.4499, 0.3336, 0.4062, 0.3506, 0.3869, 0.3381, 0.4395, 0.3177, 0.5783, 0.6217, 0.527, 0.6217, 0.5178, 0.6063, 0.5783, 0.6063, 0.5783, 0.6392, 0.5326, 0.6392, 0.527, 0.6217, 0.5783, 0.6217, 0.7063, 0.5672, 0.7039, 0.5512, 0.7367, 0.5577, 0.7449, 0.5749, 0.6187, 0.5197, 0.6175, 0.5026, 0.6646, 0.4952, 0.6578, 0.5136, 0.5783, 0.6582, 0.5345, 0.6582, 0.5326, 0.6392, 0.5783, 0.6392, 0.5783, 0.6779, 0.5326, 0.6779, 0.5345, 0.6582, 0.5783, 0.6582, 0.5783, 0.6977, 0.527, 0.6977, 0.5326, 0.6779, 0.5783, 0.6779, 0.5783, 0.7166, 0.5178, 0.7166, 0.527, 0.6977, 0.5783, 0.6977, 0.01916, 0.4046, 0.01036, 0.3978, 0.0504, 0.3643, 0.06737, 0.3643, 0.09693, 0.5011, 0.0902, 0.4894, 0.1302, 0.4559, 0.1451, 0.4608, 0.0291, 0.4136, 0.01916, 0.4046, 0.06737, 0.3643, 0.06914, 0.3801, 0.1942, 0.917, 0.1962, 0.9359, 0.1623, 0.9405, 0.164, 0.9211, 0.0902, 0.4894, 0.08189, 0.4766, 0.1159, 0.4482, 0.1302, 0.4559, 0.08189, 0.4766, 0.07231, 0.4632, 0.1025, 0.4379, 0.1159, 0.4482, 0.05085, 0.4366, 0.0398, 0.4244, 0.07377, 0.396, 0.08108, 0.4113, 0.07231, 0.4632, 0.06183, 0.4497, 0.09079, 0.4255, 0.1025, 0.4379, 0.06183, 0.4497, 0.05085, 0.4366, 0.08108, 0.4113, 0.09079, 0.4255, 0.868, 0.8033, 0.9079, 0.8033, 0.9079, 0.8181, 0.8631, 0.8181, 0.6215, 0.2795, 0.6253, 0.2947, 0.5843, 0.2967, 0.585, 0.2813, 0.715, 0.732, 0.7093, 0.7161, 0.7432, 0.7094, 0.7452, 0.7261, 0.2041, 0.3803, 0.1706, 0.4219, 0.1623, 0.415, 0.1907, 0.3797, 0.5955, 0.8861, 0.6591, 0.8861, 0.6591, 0.9032, 0.6063, 0.9032, 0.6063, 0.8688, 0.6591, 0.8688, 0.6591, 0.8861, 0.5955, 0.8861, 0.6063, 0.8688, 0.6143, 0.852, 0.6591, 0.852, 0.6591, 0.8688, 0.6143, 0.852, 0.6192, 0.8363, 0.6591, 0.8363, 0.6591, 0.852, 0.5888, 0.3792, 0.6253, 0.3775, 0.6215, 0.3908, 0.5865, 0.3925, 0.5869, 0.3642, 0.6279, 0.3622, 0.6253, 0.3775, 0.5888, 0.3792, 0.5809, 0.348, 0.6292, 0.3457, 0.6279, 0.3622, 0.5869, 0.3642, 0.571, 0.3313, 0.6292, 0.3285, 0.6292, 0.3457, 0.5809, 0.348, 0.971, 0.3209, 0.9357, 0.3209, 0.9327, 0.3017, 0.9724, 0.3017, 0.6591, 0.8224, 0.6591, 0.8363, 0.6192, 0.8363, 0.6209, 0.8224, 0.6063, 0.9032, 0.6591, 0.9032, 0.6591, 0.9195, 0.6143, 0.9195, 0.7812, 0.3493, 0.826, 0.3493, 0.826, 0.3641, 0.7862, 0.3641, 0.8257, 0.4636, 0.8257, 0.4799, 0.7729, 0.4799, 0.7809, 0.4636, 0.7093, 0.7161, 0.7055, 0.6992, 0.7456, 0.6913, 0.7432, 0.7094, 0.4062, 0.3506, 0.4062, 0.4072, 0.3869, 0.4062, 0.3869, 0.3381, 0.4247, 0.3617, 0.4247, 0.4096, 0.4062, 0.4072, 0.4062, 0.3506, 0.4417, 0.3708, 0.4417, 0.4135, 0.4247, 0.4096, 0.4247, 0.3617, 0.4565, 0.3777, 0.4565, 0.4186, 0.4417, 0.4135, 0.4417, 0.3708, 0.8715, 0.757, 0.9172, 0.757, 0.9172, 0.773, 0.8734, 0.773, 0.8659, 0.739, 0.9172, 0.739, 0.9172, 0.757, 0.8715, 0.757, 0.8567, 0.7198, 0.9172, 0.7198, 0.9172, 0.739, 0.8659, 0.739, 0.6192, 0.9343, 0.6591, 0.9343, 0.6591, 0.947, 0.6209, 0.947, 0.6279, 0.3113, 0.6292, 0.3285, 0.571, 0.3313, 0.5795, 0.3136, 0.8321, 0.1354, 0.8023, 0.1368, 0.7979, 0.1204, 0.8244, 0.1192, 0.2211, 0.3803, 0.1808, 0.4304, 0.1706, 0.4219, 0.2041, 0.3803, 0.7862, 0.3641, 0.826, 0.3641, 0.826, 0.3768, 0.7878, 0.3768, 0.5817, 0.2678, 0.6167, 0.2661, 0.6215, 0.2795, 0.585, 0.2813, 0.8257, 0.4489, 0.8257, 0.4636, 0.7809, 0.4636, 0.7858, 0.4489, 0.3768, 0.5063, 0.3599, 0.4954, 0.3599, 0.4461, 0.3768, 0.4469, 0.8257, 0.497, 0.8257, 0.5143, 0.7729, 0.5143, 0.7621, 0.497, 0.7514, 0.7408, 0.7224, 0.7465, 0.715, 0.732, 0.7452, 0.7261, 0.7044, 0.6654, 0.7444, 0.6575, 0.7521, 0.6726, 0.7039, 0.6821, 0.2552, 0.4926, 0.2836, 0.4573, 0.2989, 0.4595, 0.2654, 0.5011, 0.2436, 0.4829, 0.2689, 0.4515, 0.2836, 0.4573, 0.2552, 0.4926, 0.4319, 0.6706, 0.4227, 0.6517, 0.4832, 0.6517, 0.4832, 0.6706, 0.4375, 0.6904, 0.4319, 0.6706, 0.4832, 0.6706, 0.4832, 0.6904, 0.4394, 0.7101, 0.4375, 0.6904, 0.4832, 0.6904, 0.4832, 0.7101, 0.4375, 0.7291, 0.4394, 0.7101, 0.4832, 0.7101, 0.4832, 0.7291, 0.4319, 0.7466, 0.4375, 0.7291, 0.4832, 0.7291, 0.4832, 0.7466, 0.4227, 0.762, 0.4319, 0.7466, 0.4832, 0.7466, 0.4832, 0.762, 0.231, 0.4724, 0.2552, 0.4423, 0.2689, 0.4515, 0.2436, 0.4829, 0.2432, 0.4301, 0.2552, 0.4423, 0.231, 0.4724, 0.2179, 0.4615, 0.2179, 0.4615, 0.2049, 0.4505, 0.2333, 0.4153, 0.2432, 0.4301, 0.2258, 0.3985, 0.2333, 0.4153, 0.2049, 0.4505, 0.1923, 0.44, 0.1923, 0.44, 0.1808, 0.4304, 0.2211, 0.3803, 0.2258, 0.3985, 0.5326, 0.9077, 0.527, 0.8908, 0.5783, 0.8908, 0.5783, 0.9077, 0.9902, 0.2622, 0.9788, 0.2819, 0.9321, 0.2819, 0.9339, 0.2622, 0.8244, 0.1192, 0.7979, 0.1204, 0.7959, 0.1033, 0.8213, 0.1021, 0.5345, 0.9223, 0.5326, 0.9077, 0.5783, 0.9077, 0.5783, 0.9223, 0.376, 0.5781, 0.3485, 0.5888, 0.3473, 0.5726, 0.3761, 0.5614, 0.7624, 0.3159, 0.826, 0.3159, 0.826, 0.333, 0.7732, 0.333, 0.4836, 0.3072, 0.4896, 0.291, 0.5306, 0.293, 0.5319, 0.3095, 0.9173, 0.5268, 0.911, 0.5459, 0.8639, 0.5459, 0.8618, 0.5268, 0.8257, 0.4361, 0.8257, 0.4489, 0.7858, 0.4489, 0.7875, 0.4361, 0.4822, 0.3416, 0.5306, 0.3439, 0.528, 0.3605, 0.487, 0.3585, 0.3675, 0.3503, 0.3869, 0.3381, 0.3869, 0.4062, 0.3675, 0.4068, 0.3761, 0.5614, 0.3473, 0.5726, 0.3439, 0.5559, 0.3762, 0.5434, 0.316, 0.3765, 0.3313, 0.3699, 0.3313, 0.4125, 0.316, 0.4174, 0.9511, 0.06687, 0.9446, 0.04706, 0.9914, 0.04706, 0.9908, 0.06687, 0.3762, 0.5434, 0.3439, 0.5559, 0.3383, 0.5396, 0.3765, 0.5248, 0.3765, 0.5248, 0.3383, 0.5396, 0.3309, 0.5242, 0.3768, 0.5063, 0.3662, 0.1644, 0.3785, 0.1738, 0.3785, 0.2261, 0.3662, 0.2261, 0.3768, 0.5063, 0.3309, 0.5242, 0.3218, 0.5103, 0.3599, 0.4954, 0.07962, 0.7222, 0.02682, 0.7222, 0.02682, 0.707, 0.09039, 0.707, 0.09039, 0.707, 0.02682, 0.707, 0.02682, 0.6936, 0.07962, 0.6936, 0.07962, 0.6936, 0.02682, 0.6936, 0.02682, 0.6827, 0.07161, 0.6827, 0.7989, 0.913, 0.7693, 0.917, 0.7708, 0.9, 0.7971, 0.8965, 0.7971, 0.8965, 0.7708, 0.9, 0.7698, 0.8828, 0.795, 0.8794, 0.8257, 0.4799, 0.8257, 0.497, 0.7621, 0.497, 0.7729, 0.4799, 0.08361, 0.63, 0.09626, 0.6434, 0.03389, 0.6434, 0.03181, 0.63, 0.9079, 0.8343, 0.9079, 0.8514, 0.8443, 0.8514, 0.8551, 0.8343, 0.7571, 0.1266, 0.7494, 0.1417, 0.7094, 0.1338, 0.7089, 0.1171, 0.7483, 0.08981, 0.7143, 0.08313, 0.72, 0.06717, 0.7502, 0.07311, 0.7571, 0.1266, 0.7089, 0.1171, 0.7105, 0.09999, 0.7506, 0.1079, 0.7624, 0.3159, 0.7732, 0.2986, 0.826, 0.2986, 0.826, 0.3159, 0.5242, 0.2644, 0.528, 0.2778, 0.4915, 0.276, 0.4892, 0.2627, 0.528, 0.2778, 0.5306, 0.293, 0.4896, 0.291, 0.4915, 0.276, 0.5319, 0.3095, 0.5319, 0.3267, 0.4737, 0.3239, 0.4836, 0.3072, 0.4832, 0.8327, 0.4227, 0.8327, 0.4319, 0.8135, 0.4832, 0.8135, 0.4832, 0.8135, 0.4319, 0.8135, 0.4375, 0.7955, 0.4832, 0.7955, 0.4832, 0.7955, 0.4375, 0.7955, 0.4394, 0.7795, 0.4832, 0.7795, 0.4427, 0.1838, 0.4427, 0.1429, 0.4575, 0.136, 0.4575, 0.1787, 0.4575, 0.1787, 0.4575, 0.136, 0.4745, 0.1269, 0.4745, 0.1748, 0.4745, 0.1748, 0.4745, 0.1269, 0.493, 0.1158, 0.493, 0.1724, 0.5319, 0.3267, 0.5306, 0.3439, 0.4822, 0.3416, 0.4737, 0.3239, 0.5679, 0.1351, 0.5832, 0.1417, 0.5832, 0.1826, 0.5679, 0.1777, 0.7929, 0.6966, 0.7973, 0.6802, 0.8271, 0.6816, 0.8195, 0.6978, 0.3487, 0.361, 0.3675, 0.3503, 0.3675, 0.4068, 0.3487, 0.409, 0.5242, 0.3758, 0.5194, 0.3891, 0.4844, 0.3874, 0.4877, 0.374, 0.7039, 0.6821, 0.7521, 0.6726, 0.7456, 0.6913, 0.7055, 0.6992, 0.8567, 0.6804, 0.8659, 0.6617, 0.9172, 0.6617, 0.9172, 0.6804, 0.3313, 0.3699, 0.3487, 0.361, 0.3487, 0.409, 0.3313, 0.4125, 0.6253, 0.2947, 0.6279, 0.3113, 0.5795, 0.3136, 0.5843, 0.2967, 0.8631, 0.8181, 0.9079, 0.8181, 0.9079, 0.8343, 0.8551, 0.8343, 0.7506, 0.1079, 0.7105, 0.09999, 0.7143, 0.08313, 0.7483, 0.08981, 0.9079, 0.8514, 0.9079, 0.8687, 0.8551, 0.8687, 0.8443, 0.8514, 0.8631, 0.8855, 0.8551, 0.8687, 0.9079, 0.8687, 0.9079, 0.8855, 0.9079, 0.8855, 0.9079, 0.9012, 0.868, 0.9012, 0.8631, 0.8855, 0.8697, 0.9152, 0.868, 0.9012, 0.9079, 0.9012, 0.9079, 0.9152, 0.0773, 0.2722, 0.08988, 0.2617, 0.1152, 0.2931, 0.1015, 0.3023, 0.08988, 0.2617, 0.1015, 0.252, 0.1299, 0.2873, 0.1152, 0.2931, 0.1015, 0.252, 0.1116, 0.2435, 0.1451, 0.2851, 0.1299, 0.2873, 0.5124, 0.1033, 0.5318, 0.1155, 0.5318, 0.172, 0.5124, 0.1714, 0.5505, 0.1262, 0.5679, 0.1351, 0.5679, 0.1777, 0.5505, 0.1742, 0.9134, 0.1185, 0.8663, 0.1185, 0.86, 0.09942, 0.9155, 0.09942, 0.7502, 0.07311, 0.72, 0.06717, 0.7274, 0.05272, 0.7564, 0.05841, 0.9338, 0.1556, 0.9348, 0.1384, 0.9612, 0.142, 0.9591, 0.1591, 0.3674, 0.8908, 0.3617, 0.9078, 0.316, 0.9078, 0.316, 0.8908, 0.1811, 0.6826, 0.2259, 0.6826, 0.2259, 0.6935, 0.1731, 0.6935, 0.2259, 0.6935, 0.2259, 0.7069, 0.1623, 0.7069, 0.1731, 0.6935, 0.1623, 0.7069, 0.2259, 0.7069, 0.2259, 0.7221, 0.1731, 0.7221, 0.5505, 0.5559, 0.547, 0.5726, 0.5183, 0.5614, 0.5181, 0.5434, 0.547, 0.5726, 0.5459, 0.5888, 0.5183, 0.5781, 0.5183, 0.5614, 0.7909, 0.7138, 0.7929, 0.6966, 0.8195, 0.6978, 0.8163, 0.7149, 0.008588, 0.3297, 0.0169, 0.3227, 0.0504, 0.3643, 0.037, 0.3649, 0.06737, 0.3643, 0.0504, 0.3643, 0.0169, 0.3227, 0.02703, 0.3143, 0.0721, 0.3462, 0.06737, 0.3643, 0.02703, 0.3143, 0.03861, 0.3046, 0.03861, 0.3046, 0.05117, 0.2941, 0.07958, 0.3293, 0.0721, 0.3462, 0.05117, 0.2941, 0.06423, 0.2832, 0.08952, 0.3145, 0.07958, 0.3293, 0.5318, 0.1155, 0.5505, 0.1262, 0.5505, 0.1742, 0.5318, 0.172, 0.06423, 0.2832, 0.0773, 0.2722, 0.1015, 0.3023, 0.08952, 0.3145, 0.3765, 0.5248, 0.3768, 0.5063, 0.4208, 0.5249, 0.413, 0.5402, 0.6619, 0.07162, 0.6601, 0.08824, 0.6269, 0.08303, 0.6324, 0.06699, 0.09626, 0.5186, 0.08361, 0.532, 0.03181, 0.532, 0.03389, 0.5186, 0.08361, 0.532, 0.0742, 0.5472, 0.03026, 0.5472, 0.03181, 0.532, 0.0742, 0.5472, 0.06841, 0.5638, 0.02931, 0.5638, 0.03026, 0.5472, 0.06841, 0.5638, 0.06645, 0.581, 0.02898, 0.581, 0.02931, 0.5638, 0.06645, 0.581, 0.06841, 0.5982, 0.02931, 0.5982, 0.02898, 0.581, 0.183, 0.6199, 0.1827, 0.6027, 0.2201, 0.6027, 0.2221, 0.6199, 0.1839, 0.6365, 0.183, 0.6199, 0.2221, 0.6199, 0.2279, 0.6365, 0.1855, 0.6517, 0.1839, 0.6365, 0.2279, 0.6365, 0.2373, 0.6517, 0.1876, 0.6651, 0.1855, 0.6517, 0.2373, 0.6517, 0.2499, 0.6651, 0.4814, 0.5402, 0.4736, 0.5249, 0.5176, 0.5063, 0.5179, 0.5248, 0.4871, 0.5565, 0.4814, 0.5402, 0.5179, 0.5248, 0.5181, 0.5434, 0.01564, 0.119, 0.06602, 0.119, 0.07326, 0.1365, 0.01387, 0.1365, 0.4907, 0.573, 0.4871, 0.5565, 0.5181, 0.5434, 0.5183, 0.5614, 0.0398, 0.4244, 0.0291, 0.4136, 0.06914, 0.3801, 0.07377, 0.396, 0.3937, 0.4957, 0.3937, 0.4464, 0.4101, 0.4445, 0.4101, 0.4864, 0.4101, 0.4864, 0.4101, 0.4445, 0.4252, 0.4414, 0.4252, 0.4786, 0.3768, 0.5063, 0.3768, 0.4469, 0.3937, 0.4464, 0.3937, 0.4957, 0.4691, 0.4787, 0.4691, 0.4414, 0.4843, 0.4445, 0.4843, 0.4864, 0.7732, 0.333, 0.826, 0.333, 0.826, 0.3493, 0.7812, 0.3493, 0.4843, 0.4864, 0.4843, 0.4445, 0.5006, 0.4464, 0.5006, 0.4957, 0.4252, 0.4786, 0.4252, 0.4414, 0.4386, 0.4372, 0.4386, 0.4728, 0.3561, 0.2617, 0.3877, 0.275, 0.3875, 0.2957, 0.352, 0.2807, 0.3438, 0.444, 0.3599, 0.4461, 0.3599, 0.4954, 0.3438, 0.4858, 0.352, 0.2807, 0.3875, 0.2957, 0.3873, 0.317, 0.3454, 0.2993, 0.3289, 0.4406, 0.3438, 0.444, 0.3438, 0.4858, 0.3289, 0.4778, 0.3454, 0.2993, 0.3873, 0.317, 0.3869, 0.3381, 0.3365, 0.3168, 0.316, 0.4361, 0.3289, 0.4406, 0.3289, 0.4778, 0.316, 0.4718, 0.6738, 0.2435, 0.7453, 0.2435, 0.7307, 0.2589, 0.6714, 0.2589, 0.8257, 0.5468, 0.8257, 0.5607, 0.7875, 0.5607, 0.7858, 0.5468, 0.6714, 0.2589, 0.7307, 0.2589, 0.72, 0.2764, 0.6696, 0.2764, 0.8257, 0.5311, 0.8257, 0.5468, 0.7858, 0.5468, 0.7809, 0.5311, 0.6696, 0.2764, 0.72, 0.2764, 0.7133, 0.2953, 0.6685, 0.2953, 0.8257, 0.5143, 0.8257, 0.5311, 0.7809, 0.5311, 0.7729, 0.5143, 0.6685, 0.2953, 0.7133, 0.2953, 0.7111, 0.3151, 0.6681, 0.3151, 0.359, 0.6905, 0.316, 0.6905, 0.3164, 0.6707, 0.3612, 0.6707, 0.3612, 0.7102, 0.3164, 0.7102, 0.316, 0.6905, 0.359, 0.6905, 0.3679, 0.7292, 0.3175, 0.7292, 0.3164, 0.7102, 0.3612, 0.7102, 0.4558, 0.4728, 0.4558, 0.4372, 0.4691, 0.4414, 0.4691, 0.4787, 0.3786, 0.7467, 0.3193, 0.7467, 0.3175, 0.7292, 0.3679, 0.7292, 0.5006, 0.4957, 0.5006, 0.4464, 0.5176, 0.4469, 0.5176, 0.5063, 0.3932, 0.762, 0.3216, 0.762, 0.3193, 0.7467, 0.3786, 0.7467, 0.5242, 0.3758, 0.4877, 0.374, 0.487, 0.3585, 0.528, 0.3605, 0.8697, 0.7905, 0.9079, 0.7905, 0.9079, 0.8033, 0.868, 0.8033, 0.07962, 0.8184, 0.02682, 0.8184, 0.02682, 0.805, 0.07161, 0.805, 0.07161, 0.805, 0.02682, 0.805, 0.02682, 0.7898, 0.06667, 0.7898, 0.06667, 0.7898, 0.02682, 0.7898, 0.02682, 0.7732, 0.06501, 0.7732, 0.06501, 0.7732, 0.02682, 0.7732, 0.02682, 0.756, 0.06667, 0.756, 0.06667, 0.756, 0.02682, 0.756, 0.02682, 0.7387, 0.07161, 0.7387, 0.862, 0.9327, 0.8963, 0.9327, 0.8997, 0.9518, 0.8612, 0.9518, 0.07161, 0.7387, 0.02682, 0.7387, 0.02682, 0.7222, 0.07962, 0.7222, 0.7732, 0.2986, 0.7812, 0.2818, 0.826, 0.2818, 0.826, 0.2986, 0.7812, 0.2818, 0.7862, 0.2661, 0.826, 0.2661, 0.826, 0.2818, 0.7862, 0.2661, 0.7878, 0.2522, 0.826, 0.2522, 0.826, 0.2661, 0.5783, 0.4718, 0.5654, 0.4778, 0.5654, 0.4406, 0.5783, 0.4361, 0.5654, 0.4778, 0.5506, 0.4858, 0.5506, 0.444, 0.5654, 0.4406, 0.5506, 0.4858, 0.5344, 0.4954, 0.5344, 0.4461, 0.5506, 0.444, 0.5344, 0.4954, 0.5176, 0.5063, 0.5176, 0.4469, 0.5344, 0.4461, 0.6143, 0.9195, 0.6591, 0.9195, 0.6591, 0.9343, 0.6192, 0.9343, 0.9612, 0.142, 0.9348, 0.1384, 0.9333, 0.1215, 0.9629, 0.1255, 0.2259, 0.7221, 0.2259, 0.7387, 0.1811, 0.7387, 0.1731, 0.7221, 0.2259, 0.7387, 0.2259, 0.7559, 0.186, 0.7559, 0.1811, 0.7387, 0.2259, 0.7559, 0.2259, 0.7731, 0.1877, 0.7731, 0.186, 0.7559, 0.2259, 0.7731, 0.2259, 0.7897, 0.186, 0.7897, 0.1877, 0.7731, 0.2259, 0.7897, 0.2259, 0.8049, 0.1811, 0.8049, 0.186, 0.7897, 0.2259, 0.8049, 0.2259, 0.8183, 0.1731, 0.8183, 0.1811, 0.8049, 0.5726, 0.5103, 0.5635, 0.5242, 0.5176, 0.5063, 0.5344, 0.4954, 0.5176, 0.5063, 0.5635, 0.5242, 0.556, 0.5396, 0.5179, 0.5248, 0.5179, 0.5248, 0.556, 0.5396, 0.5505, 0.5559, 0.5181, 0.5434, 0.512, 0.0822, 0.5539, 0.06447, 0.5628, 0.08201, 0.5124, 0.1033, 0.1382, 0.2261, 0.1382, 0.1795, 0.1575, 0.1815, 0.1575, 0.2261, 0.1188, 0.2261, 0.1188, 0.1738, 0.1382, 0.1795, 0.1382, 0.2261, 0.1002, 0.2261, 0.1002, 0.1644, 0.1188, 0.1738, 0.1188, 0.2261, 0.1002, 0.1644, 0.1002, 0.2261, 0.083, 0.2261, 0.083, 0.1518, 0.083, 0.1518, 0.083, 0.2261, 0.06797, 0.2261, 0.06797, 0.1644, 0.05565, 0.2261, 0.05566, 0.1738, 0.06797, 0.1644, 0.06797, 0.2261, 0.1446, 0.7242, 0.1154, 0.7221, 0.1142, 0.7022, 0.1446, 0.7044, 0.4207, 0.2622, 0.3877, 0.275, 0.3878, 0.2558, 0.4194, 0.2435, 0.4246, 0.2813, 0.3875, 0.2957, 0.3877, 0.275, 0.4207, 0.2622, 0.5054, 0.7341, 0.5178, 0.7166, 0.5783, 0.7166, 0.5783, 0.7341, 0.5783, 0.7494, 0.5178, 0.7494, 0.5054, 0.7341, 0.5783, 0.7341, 0.527, 0.762, 0.5178, 0.7494, 0.5783, 0.7494, 0.5783, 0.762, 0.1629, 0.9013, 0.1918, 0.8974, 0.1942, 0.917, 0.164, 0.9211, 0.971, 0.3209, 0.9748, 0.3388, 0.941, 0.3388, 0.9357, 0.3209, 0.9724, 0.3017, 0.9327, 0.3017, 0.9321, 0.2819, 0.9788, 0.2819, 0.527, 0.8908, 0.5178, 0.8722, 0.5783, 0.8722, 0.5783, 0.8908, 0.5178, 0.8722, 0.5054, 0.8526, 0.5783, 0.8526, 0.5783, 0.8722, 0.1934, 0.2261, 0.1934, 0.1738, 0.2085, 0.1644, 0.2085, 0.2261, 0.1762, 0.2261, 0.1762, 0.1795, 0.1934, 0.1738, 0.1934, 0.2261, 0.1575, 0.2261, 0.1575, 0.1815, 0.1762, 0.1795, 0.1762, 0.2261, 0.5345, 0.7795, 0.5783, 0.7795, 0.5783, 0.7955, 0.5326, 0.7955, 0.5783, 0.8135, 0.527, 0.8135, 0.5326, 0.7955, 0.5783, 0.7955, 0.527, 0.8135, 0.5783, 0.8135, 0.5783, 0.8327, 0.5178, 0.8327, 0.5783, 0.8526, 0.5054, 0.8526, 0.5178, 0.8327, 0.5783, 0.8327, 0.1142, 0.7022, 0.1076, 0.6827, 0.1417, 0.6852, 0.1446, 0.7044, 0.9896, 0.02743, 0.9914, 0.04706, 0.9446, 0.04706, 0.9333, 0.02743, 0.8674, 0.5636, 0.9093, 0.5636, 0.9124, 0.5792, 0.8722, 0.5792, 0.8612, 0.507, 0.928, 0.507, 0.9173, 0.5268, 0.8618, 0.5268, 0.8621, 0.4873, 0.9176, 0.4873, 0.928, 0.507, 0.8612, 0.507, 0.8683, 0.4512, 0.9102, 0.4512, 0.9116, 0.4685, 0.8645, 0.4685, 0.8734, 0.4361, 0.9135, 0.4361, 0.9102, 0.4512, 0.8683, 0.4512, 0.8443, 0.7, 0.9172, 0.7, 0.9172, 0.7198, 0.8567, 0.7198, 0.9902, 0.2622, 0.9339, 0.2622, 0.938, 0.2435, 0.9848, 0.2435, 0.3786, 0.6343, 0.3193, 0.6343, 0.3216, 0.6189, 0.3932, 0.6189, 0.4832, 0.8721, 0.4227, 0.8721, 0.4103, 0.8525, 0.4832, 0.8525, 0.04052, 0.8594, 0.03812, 0.879, 0.009175, 0.8751, 0.01031, 0.8553, 0.04253, 0.8405, 0.04052, 0.8594, 0.01031, 0.8553, 0.008588, 0.8359, 0.4227, 0.6189, 0.4319, 0.6063, 0.4832, 0.6063, 0.4832, 0.6189, 0.4103, 0.6342, 0.4227, 0.6189, 0.4832, 0.6189, 0.4832, 0.6342, 0.4227, 0.6517, 0.4103, 0.6342, 0.4832, 0.6342, 0.4832, 0.6517, 0.5124, 0.1033, 0.493, 0.1158, 0.4493, 0.09884, 0.4597, 0.08289, 0.512, 0.0822, 0.5124, 0.1033, 0.4597, 0.08289, 0.4683, 0.06521, 0.5117, 0.06089, 0.512, 0.0822, 0.4683, 0.06521, 0.4746, 0.04648, 0.5115, 0.04023, 0.5117, 0.06089, 0.4746, 0.04648, 0.4786, 0.02741, 0.4832, 0.9223, 0.4394, 0.9223, 0.4375, 0.9077, 0.4832, 0.9077, 0.9176, 0.4873, 0.8621, 0.4873, 0.8645, 0.4685, 0.9116, 0.4685, 0.8443, 0.7, 0.8567, 0.6804, 0.9172, 0.6804, 0.9172, 0.7, 0.5115, 0.02103, 0.5115, 0.04023, 0.4786, 0.02741, 0.4799, 0.008746, 0.268, 0.7046, 0.2692, 0.6848, 0.2984, 0.6826, 0.2984, 0.7024, 0.3511, 0.1518, 0.3662, 0.1644, 0.3662, 0.2261, 0.3511, 0.2261, 0.911, 0.5459, 0.9093, 0.5636, 0.8674, 0.5636, 0.8639, 0.5459, 0.334, 0.2261, 0.334, 0.1644, 0.3511, 0.1518, 0.3511, 0.2261, 0.334, 0.1644, 0.334, 0.2261, 0.3154, 0.2261, 0.3154, 0.1738, 0.296, 0.2261, 0.296, 0.1795, 0.3154, 0.1738, 0.3154, 0.2261, 0.296, 0.1795, 0.296, 0.2261, 0.2766, 0.2261, 0.2766, 0.1815, 0.2766, 0.2261, 0.2579, 0.2261, 0.2579, 0.1795, 0.2766, 0.1815, 0.2579, 0.2261, 0.2407, 0.2261, 0.2407, 0.1738, 0.2579, 0.1795, 0.2407, 0.2261, 0.2257, 0.2261, 0.2257, 0.1644, 0.2407, 0.1738, 0.9855, 0.008746, 0.9896, 0.02743, 0.9333, 0.02743, 0.9387, 0.008746, 0.9525, 0.0861, 0.9511, 0.06687, 0.9908, 0.06687, 0.9878, 0.0861, 0.3766, 0.8722, 0.3674, 0.8908, 0.316, 0.8908, 0.316, 0.8722, 0.9486, 0.104, 0.9525, 0.0861, 0.9878, 0.0861, 0.9825, 0.104, 0.4832, 0.8525, 0.4103, 0.8525, 0.4227, 0.8327, 0.4832, 0.8327, 0.5124, 0.1033, 0.5124, 0.1714, 0.493, 0.1724, 0.493, 0.1158, 0.4832, 0.9077, 0.4375, 0.9077, 0.4319, 0.8908, 0.4832, 0.8908, 0.865, 0.1518, 0.868, 0.1362, 0.9099, 0.1362, 0.9051, 0.1518, 0.8715, 0.6448, 0.8734, 0.6302, 0.9172, 0.6302, 0.9172, 0.6448, 0.4832, 0.8908, 0.4319, 0.8908, 0.4227, 0.8721, 0.4832, 0.8721, 0.8659, 0.6617, 0.8715, 0.6448, 0.9172, 0.6448, 0.9172, 0.6617, 0.316, 0.7795, 0.3598, 0.7795, 0.3617, 0.7955, 0.316, 0.7955, 0.8493, 0.07965, 0.8597, 0.05995, 0.9152, 0.05995, 0.9161, 0.07965, 0.8597, 0.05995, 0.8657, 0.0411, 0.9128, 0.0411, 0.9152, 0.05995, 0.8657, 0.0411, 0.8671, 0.02381, 0.909, 0.02381, 0.9128, 0.0411, 0.8671, 0.02381, 0.8638, 0.008746, 0.9039, 0.008746, 0.909, 0.02381, 0.3674, 0.8135, 0.316, 0.8135, 0.316, 0.7955, 0.3617, 0.7955, 0.3766, 0.8328, 0.316, 0.8328, 0.316, 0.8135, 0.3674, 0.8135, 0.3766, 0.8328, 0.3889, 0.8526, 0.316, 0.8526, 0.316, 0.8328, 0.3889, 0.8526, 0.3766, 0.8722, 0.316, 0.8722, 0.316, 0.8526, 0.2614, 0.7242, 0.268, 0.7046, 0.2984, 0.7024, 0.2955, 0.7216, 0.0171, 0.08029, 0.06005, 0.08029, 0.06156, 0.1, 0.01673, 0.1, 0.01673, 0.06055, 0.06156, 0.06055, 0.06005, 0.08029, 0.0171, 0.08029, 0.01673, 0.1, 0.06156, 0.1, 0.06602, 0.119, 0.01564, 0.119, 0.01564, 0.04157, 0.06602, 0.04157, 0.06156, 0.06055, 0.01673, 0.06055, 0.01387, 0.02408, 0.07326, 0.02408, 0.06602, 0.04157, 0.01564, 0.04157, 0.01387, 0.1365, 0.07326, 0.1365, 0.083, 0.1518, 0.01149, 0.1518, 0.01149, 0.008746, 0.083, 0.008746, 0.07326, 0.02408, 0.01387, 0.02408, 0.01149, 0.1518, 0.083, 0.1518, 0.06797, 0.1644, 0.008588, 0.1644, 0.9177, 0.9716, 0.9631, 0.9716, 0.974, 0.9913, 0.9194, 0.9913, 0.2464, 0.8483, 0.2898, 0.8358, 0.282, 0.8563, 0.2452, 0.8668, 0.9186, 0.9518, 0.9571, 0.9518, 0.9631, 0.9716, 0.9177, 0.9716, 0.2452, 0.8668, 0.282, 0.8563, 0.2794, 0.8767, 0.2466, 0.8861, 0.922, 0.9327, 0.9563, 0.9327, 0.9571, 0.9518, 0.9186, 0.9518, 0.2466, 0.8861, 0.2794, 0.8767, 0.282, 0.8965, 0.2506, 0.9055, 0.07045, 0.8833, 0.03812, 0.879, 0.04052, 0.8594, 0.07426, 0.8639, 0.2506, 0.9055, 0.282, 0.8965, 0.2898, 0.9147, 0.2571, 0.9241, 0.06917, 0.9031, 0.03542, 0.8985, 0.03812, 0.879, 0.07045, 0.8833, 0.07045, 0.9224, 0.03253, 0.9173, 0.03542, 0.8985, 0.06917, 0.9031, 0.07426, 0.9406, 0.02956, 0.9345, 0.03253, 0.9173, 0.07045, 0.9224, 0.6738, 0.3866, 0.7453, 0.3866, 0.736, 0.3992, 0.6767, 0.3992, 0.6714, 0.3713, 0.7307, 0.3713, 0.7453, 0.3866, 0.6738, 0.3866, 0.6696, 0.3538, 0.72, 0.3538, 0.7307, 0.3713, 0.6714, 0.3713, 0.6685, 0.3348, 0.7133, 0.3348, 0.72, 0.3538, 0.6696, 0.3538, 0.6681, 0.3151, 0.7111, 0.3151, 0.7133, 0.3348, 0.6685, 0.3348, 0.3612, 0.6707, 0.3164, 0.6707, 0.3175, 0.6517, 0.3679, 0.6517, 0.3679, 0.6517, 0.3175, 0.6517, 0.3193, 0.6343, 0.3786, 0.6343, 0.3216, 0.6189, 0.3245, 0.6063, 0.3839, 0.6063, 0.3932, 0.6189, 0.228, 0.8358, 0.2242, 0.854, 0.1863, 0.8591, 0.1833, 0.8419, 0.5117, 0.06089, 0.5472, 0.04585, 0.5539, 0.06447, 0.512, 0.0822, 0.2242, 0.854, 0.2229, 0.8733, 0.1891, 0.8779, 0.1863, 0.8591, 0.5115, 0.04023, 0.5432, 0.02686, 0.5472, 0.04585, 0.5117, 0.06089, 0.2229, 0.8733, 0.2242, 0.8931, 0.1918, 0.8974, 0.1891, 0.8779, 0.1283, 0.8636, 0.09686, 0.8546, 0.1033, 0.8359, 0.1361, 0.8453, 0.1918, 0.8974, 0.2242, 0.8931, 0.228, 0.9125, 0.1942, 0.917, 0.1256, 0.8833, 0.09285, 0.8739, 0.09686, 0.8546, 0.1283, 0.8636, 0.1283, 0.9038, 0.09144, 0.8932, 0.09285, 0.8739, 0.1256, 0.8833, 0.8612, 0.9518, 0.8997, 0.9518, 0.9006, 0.9716, 0.8552, 0.9716, 0.1361, 0.9242, 0.09269, 0.9118, 0.09144, 0.8932, 0.1283, 0.9038, 0.8552, 0.9716, 0.9006, 0.9716, 0.8989, 0.9913, 0.8443, 0.9913, 0.3511, 0.1518, 0.4226, 0.1518, 0.4256, 0.1644, 0.3662, 0.1644, 0.3511, 0.008746, 0.4226, 0.008746, 0.4203, 0.02408, 0.3609, 0.02408, 0.3609, 0.02408, 0.4203, 0.02408, 0.4185, 0.04157, 0.3681, 0.04157, 0.3681, 0.04157, 0.4185, 0.04157, 0.4174, 0.06055, 0.3726, 0.06055, 0.3726, 0.1, 0.4174, 0.1, 0.4185, 0.119, 0.3681, 0.119, 0.3726, 0.06055, 0.4174, 0.06055, 0.417, 0.08029, 0.3741, 0.08029, 0.3741, 0.08029, 0.417, 0.08029, 0.4174, 0.1, 0.3726, 0.1, 0.3609, 0.1365, 0.4203, 0.1365, 0.4226, 0.1518, 0.3511, 0.1518, 0.3681, 0.119, 0.4185, 0.119, 0.4203, 0.1365, 0.3609, 0.1365, 0.0742, 0.6148, 0.08361, 0.63, 0.03181, 0.63, 0.03026, 0.6148, 0.03389, 0.6434, 0.09626, 0.6434, 0.08822, 0.6544, 0.03642, 0.6544, 0.9906, 0.2128, 0.9516, 0.2075, 0.9542, 0.1925, 0.9873, 0.1969, 0.3762, 0.5434, 0.3765, 0.5248, 0.413, 0.5402, 0.4072, 0.5565, 0.9873, 0.1969, 0.9542, 0.1925, 0.9567, 0.1761, 0.9862, 0.1801, 0.3761, 0.5614, 0.3762, 0.5434, 0.4072, 0.5565, 0.4036, 0.573, 0.9862, 0.1801, 0.9567, 0.1761, 0.9591, 0.1591, 0.9873, 0.1629, 0.6475, 0.7181, 0.653, 0.7346, 0.6239, 0.7404, 0.6196, 0.7237, 0.9591, 0.1591, 0.9612, 0.142, 0.9906, 0.1459, 0.9873, 0.1629, 0.6466, 0.7008, 0.6475, 0.7181, 0.6196, 0.7237, 0.6174, 0.7066, 0.6503, 0.6832, 0.6466, 0.7008, 0.6174, 0.7066, 0.6175, 0.6897, 0.6601, 0.08824, 0.6627, 0.1061, 0.6236, 0.09997, 0.6269, 0.08303, 0.6585, 0.666, 0.6503, 0.6832, 0.6175, 0.6897, 0.6199, 0.6736, 0.6627, 0.1061, 0.6695, 0.1245, 0.6224, 0.1172, 0.6236, 0.09997, 0.2211, 0.3803, 0.2041, 0.3803, 0.1641, 0.3469, 0.1729, 0.34, 0.2989, 0.2838, 0.284, 0.2887, 0.2439, 0.2552, 0.2506, 0.2435, 0.284, 0.2887, 0.2696, 0.2964, 0.2356, 0.268, 0.2439, 0.2552, 0.2696, 0.2964, 0.2562, 0.3067, 0.226, 0.2814, 0.2356, 0.268, 0.2348, 0.3333, 0.2275, 0.3486, 0.1935, 0.3202, 0.2046, 0.308, 0.2562, 0.3067, 0.2445, 0.3192, 0.2155, 0.2949, 0.226, 0.2814, 0.2445, 0.3192, 0.2348, 0.3333, 0.2046, 0.308, 0.2155, 0.2949, 0.2229, 0.3645, 0.2211, 0.3803, 0.1729, 0.34, 0.1828, 0.331, 0.2275, 0.3486, 0.2229, 0.3645, 0.1828, 0.331, 0.1935, 0.3202, 0.6301, 0.2435, 0.6366, 0.2561, 0.6167, 0.2661, 0.611, 0.2551, 0.7782, 0.06528, 0.7843, 0.04749, 0.8046, 0.05381, 0.7993, 0.06932, 0.8442, 0.3362, 0.8442, 0.3549, 0.826, 0.3493, 0.826, 0.333, 0.7748, 0.08443, 0.7782, 0.06528, 0.7993, 0.06932, 0.7964, 0.08603, 0.1655, 0.5465, 0.1679, 0.5312, 0.1876, 0.5403, 0.1855, 0.5536, 0.5955, 0.7084, 0.5956, 0.689, 0.6175, 0.6897, 0.6174, 0.7066, 0.6421, 0.3991, 0.6366, 0.4116, 0.6167, 0.4017, 0.6215, 0.3908, 0.8442, 0.2775, 0.8442, 0.2968, 0.826, 0.2986, 0.826, 0.2818, 0.8442, 0.2435, 0.8442, 0.2595, 0.826, 0.2661, 0.826, 0.2522, 0.04986, 0.4596, 0.03727, 0.4446, 0.05085, 0.4366, 0.06183, 0.4497, 0.01712, 0.6652, 0.01421, 0.6526, 0.03389, 0.6434, 0.03642, 0.6544, 0.8901, 0.2558, 0.905, 0.2435, 0.9149, 0.2524, 0.9019, 0.2631, 0.6069, 0.5605, 0.6007, 0.5422, 0.6221, 0.5367, 0.6275, 0.5527, 0.8442, 0.2968, 0.8442, 0.3166, 0.826, 0.3159, 0.826, 0.2986, 0.8689, 0.365, 0.8633, 0.3461, 0.8785, 0.3419, 0.8834, 0.3584, 0.9262, 0.8898, 0.9262, 0.9078, 0.9079, 0.9012, 0.9079, 0.8855, 0.1655, 0.6589, 0.1638, 0.6414, 0.1839, 0.6365, 0.1855, 0.6517, 0.8779, 0.3826, 0.8689, 0.365, 0.8834, 0.3584, 0.8913, 0.3737, 0.6017, 0.09684, 0.6056, 0.07742, 0.6269, 0.08303, 0.6236, 0.09997, 0.651, 0.3277, 0.651, 0.3474, 0.6292, 0.3457, 0.6292, 0.3285, 0.6304, 0.7945, 0.6194, 0.781, 0.6383, 0.7699, 0.6479, 0.7816, 0.6066, 0.4497, 0.6149, 0.4361, 0.6344, 0.4442, 0.6272, 0.456, 0.9262, 0.8507, 0.9262, 0.8705, 0.9079, 0.8687, 0.9079, 0.8514, 0.1638, 0.564, 0.1655, 0.5465, 0.1855, 0.5536, 0.1839, 0.5689, 0.6818, 0.5326, 0.6843, 0.513, 0.706, 0.5172, 0.7038, 0.5343, 0.1638, 0.6414, 0.1627, 0.6225, 0.183, 0.6199, 0.1839, 0.6365, 0.6773, 0.867, 0.6773, 0.8869, 0.6591, 0.8861, 0.6591, 0.8688, 0.8633, 0.3461, 0.8614, 0.3264, 0.8769, 0.3247, 0.8785, 0.3419, 0.9262, 0.8705, 0.9262, 0.8898, 0.9079, 0.8855, 0.9079, 0.8687, 0.03727, 0.4446, 0.0246, 0.4307, 0.0398, 0.4244, 0.05085, 0.4366, 0.5956, 0.689, 0.5983, 0.6707, 0.6199, 0.6736, 0.6175, 0.6897, 0.6152, 0.5772, 0.6069, 0.5605, 0.6275, 0.5527, 0.6348, 0.5673, 0.6773, 0.8478, 0.6773, 0.867, 0.6591, 0.8688, 0.6591, 0.852, 0.9262, 0.8311, 0.9262, 0.8507, 0.9079, 0.8514, 0.9079, 0.8343, 0.9262, 0.8125, 0.9262, 0.8311, 0.9079, 0.8343, 0.9079, 0.8181, 0.1627, 0.583, 0.1638, 0.564, 0.1839, 0.5689, 0.183, 0.5855, 0.6773, 0.8298, 0.6773, 0.8478, 0.6591, 0.852, 0.6591, 0.8363, 0.6494, 0.3663, 0.6464, 0.3838, 0.6253, 0.3775, 0.6279, 0.3622, 0.6418, 0.01674, 0.6544, 0.008746, 0.6695, 0.02313, 0.6586, 0.0301, 0.651, 0.3474, 0.6494, 0.3663, 0.6279, 0.3622, 0.6292, 0.3457, 0.7273, 0.8208, 0.7422, 0.808, 0.7521, 0.8206, 0.7391, 0.8317, 0.1627, 0.6225, 0.1623, 0.6027, 0.1827, 0.6027, 0.183, 0.6199, 0.6843, 0.513, 0.6892, 0.4938, 0.7103, 0.5005, 0.706, 0.5172, 0.6494, 0.308, 0.651, 0.3277, 0.6292, 0.3285, 0.6279, 0.3113, 0.545, 0.3837, 0.5394, 0.399, 0.5194, 0.3891, 0.5242, 0.3758, 0.6005, 0.4658, 0.6066, 0.4497, 0.6272, 0.456, 0.6219, 0.4701, 0.6464, 0.3838, 0.6421, 0.3991, 0.6215, 0.3908, 0.6253, 0.3775, 0.6464, 0.289, 0.6494, 0.308, 0.6279, 0.3113, 0.6253, 0.2947, 0.6194, 0.781, 0.6101, 0.7651, 0.6302, 0.756, 0.6383, 0.7699, 0.5493, 0.3662, 0.545, 0.3837, 0.5242, 0.3758, 0.528, 0.3605, 0.1623, 0.6027, 0.1627, 0.583, 0.183, 0.5855, 0.1827, 0.6027, 0.05261, 0.2688, 0.06759, 0.2562, 0.0773, 0.2722, 0.06423, 0.2832, 0.6004, 0.1165, 0.6017, 0.09684, 0.6236, 0.09997, 0.6224, 0.1172, 0.6366, 0.2561, 0.6421, 0.2715, 0.6215, 0.2795, 0.6167, 0.2661, 0.844, 0.458, 0.844, 0.4767, 0.8257, 0.4799, 0.8257, 0.4636, 0.5523, 0.3472, 0.5493, 0.3662, 0.528, 0.3605, 0.5306, 0.3439, 0.7151, 0.8363, 0.7273, 0.8208, 0.7391, 0.8317, 0.7285, 0.8452, 0.03763, 0.2813, 0.05261, 0.2688, 0.06423, 0.2832, 0.05117, 0.2941, 0.5538, 0.3275, 0.5523, 0.3472, 0.5306, 0.3439, 0.5319, 0.3267, 0.7061, 0.8538, 0.7151, 0.8363, 0.7285, 0.8452, 0.7206, 0.8605, 0.02323, 0.2933, 0.03763, 0.2813, 0.05117, 0.2941, 0.03861, 0.3046, 0.6254, 0.5915, 0.6152, 0.5772, 0.6348, 0.5673, 0.6436, 0.5797, 0.8901, 0.3981, 0.8779, 0.3826, 0.8913, 0.3737, 0.9019, 0.3872, 0.5538, 0.3078, 0.5538, 0.3275, 0.5319, 0.3267, 0.5319, 0.3095, 0.7069, 0.6127, 0.6974, 0.6013, 0.7174, 0.5942, 0.7257, 0.6042, 0.6986, 0.8925, 0.7005, 0.8728, 0.7157, 0.8771, 0.7141, 0.8942, 0.7941, 0.6422, 0.8059, 0.6302, 0.8228, 0.6418, 0.8126, 0.6523, 0.905, 0.4108, 0.8901, 0.3981, 0.9019, 0.3872, 0.9149, 0.3983, 0.5523, 0.2888, 0.5538, 0.3078, 0.5319, 0.3095, 0.5306, 0.293, 0.7061, 0.9308, 0.7005, 0.912, 0.7157, 0.9113, 0.7206, 0.9277, 0.7842, 0.6571, 0.7941, 0.6422, 0.8126, 0.6523, 0.8039, 0.6653, 0.6773, 0.8869, 0.6773, 0.9065, 0.6591, 0.9032, 0.6591, 0.8861, 0.5493, 0.2714, 0.5523, 0.2888, 0.5306, 0.293, 0.528, 0.2778, 0.7151, 0.9481, 0.7061, 0.9308, 0.7206, 0.9277, 0.7285, 0.9427, 0.7766, 0.6743, 0.7842, 0.6571, 0.8039, 0.6653, 0.7973, 0.6802, 0.5983, 0.6707, 0.6036, 0.654, 0.6245, 0.6591, 0.6199, 0.6736, 0.7743, 0.1042, 0.7748, 0.08443, 0.7964, 0.08603, 0.7959, 0.1033, 0.545, 0.2561, 0.5493, 0.2714, 0.528, 0.2778, 0.5242, 0.2644, 0.7273, 0.9631, 0.7151, 0.9481, 0.7285, 0.9427, 0.7391, 0.9558, 0.7716, 0.693, 0.7766, 0.6743, 0.7973, 0.6802, 0.7929, 0.6966, 0.6892, 0.4938, 0.6965, 0.4759, 0.7166, 0.4849, 0.7103, 0.5005, 0.7766, 0.1239, 0.7743, 0.1042, 0.7959, 0.1033, 0.7979, 0.1204, 0.6303, 0.0281, 0.6418, 0.01674, 0.6586, 0.0301, 0.6485, 0.04001, 0.7005, 0.912, 0.6986, 0.8925, 0.7141, 0.8942, 0.7157, 0.9113, 0.5394, 0.2435, 0.545, 0.2561, 0.5242, 0.2644, 0.5194, 0.2535, 0.5967, 0.4838, 0.6005, 0.4658, 0.6219, 0.4701, 0.6186, 0.4858, 0.7422, 0.9753, 0.7273, 0.9631, 0.7391, 0.9558, 0.7521, 0.9665, 0.008957, 0.6008, 0.008588, 0.581, 0.02898, 0.581, 0.02931, 0.5982, 0.8614, 0.3264, 0.8633, 0.3068, 0.8785, 0.3076, 0.8769, 0.3247, 0.7693, 0.7127, 0.7716, 0.693, 0.7929, 0.6966, 0.7909, 0.7138, 0.7816, 0.1426, 0.7766, 0.1239, 0.7979, 0.1204, 0.8023, 0.1368, 0.844, 0.5533, 0.844, 0.5693, 0.8257, 0.5607, 0.8257, 0.5468, 0.8442, 0.3166, 0.8442, 0.3362, 0.826, 0.333, 0.826, 0.3159, 0.7698, 0.7325, 0.7693, 0.7127, 0.7909, 0.7138, 0.7914, 0.731, 0.7892, 0.1598, 0.7816, 0.1426, 0.8023, 0.1368, 0.8089, 0.1518, 0.844, 0.5353, 0.844, 0.5533, 0.8257, 0.5468, 0.8257, 0.5311, 0.7732, 0.7516, 0.7698, 0.7325, 0.7914, 0.731, 0.7943, 0.7477, 0.6016, 0.1358, 0.6004, 0.1165, 0.6224, 0.1172, 0.6235, 0.1339, 0.6369, 0.6028, 0.6254, 0.5915, 0.6436, 0.5797, 0.6537, 0.5896, 0.7991, 0.1747, 0.7892, 0.1598, 0.8089, 0.1518, 0.8175, 0.1648, 0.6101, 0.7651, 0.6029, 0.7472, 0.6239, 0.7404, 0.6302, 0.756, 0.6974, 0.6013, 0.6899, 0.587, 0.7109, 0.5818, 0.7174, 0.5942, 0.844, 0.5161, 0.844, 0.5353, 0.8257, 0.5311, 0.8257, 0.5143, 0.008588, 0.581, 0.008957, 0.5613, 0.02931, 0.5638, 0.02898, 0.581, 0.7793, 0.7694, 0.7732, 0.7516, 0.7943, 0.7477, 0.7996, 0.7632, 0.8109, 0.1868, 0.7991, 0.1747, 0.8175, 0.1648, 0.8278, 0.1753, 0.7005, 0.8728, 0.7061, 0.8538, 0.7206, 0.8605, 0.7157, 0.8771, 0.844, 0.4963, 0.844, 0.5161, 0.8257, 0.5143, 0.8257, 0.497, 0.7878, 0.7852, 0.7793, 0.7694, 0.7996, 0.7632, 0.807, 0.777, 0.1914, 0.4633, 0.177, 0.4512, 0.1923, 0.44, 0.2049, 0.4505, 0.844, 0.4767, 0.844, 0.4963, 0.8257, 0.497, 0.8257, 0.4799, 0.7984, 0.7983, 0.7878, 0.7852, 0.807, 0.777, 0.8163, 0.7884, 0.6036, 0.654, 0.611, 0.6397, 0.631, 0.6466, 0.6245, 0.6591, 0.2063, 0.4758, 0.1914, 0.4633, 0.2049, 0.4505, 0.2179, 0.4615, 0.844, 0.4411, 0.844, 0.458, 0.8257, 0.4636, 0.8257, 0.4489, 0.8108, 0.8082, 0.7984, 0.7983, 0.8163, 0.7884, 0.8271, 0.7971, 0.2213, 0.4883, 0.2063, 0.4758, 0.2179, 0.4615, 0.231, 0.4724, 0.5955, 0.503, 0.5967, 0.4838, 0.6186, 0.4858, 0.6175, 0.5026, 0.5394, 0.399, 0.5329, 0.4116, 0.5137, 0.4001, 0.5194, 0.3891, 0.2442, 0.7946, 0.2442, 0.8121, 0.2259, 0.8049, 0.2259, 0.7897, 0.2357, 0.5004, 0.2213, 0.4883, 0.231, 0.4724, 0.2436, 0.4829, 0.6421, 0.2715, 0.6464, 0.289, 0.6253, 0.2947, 0.6215, 0.2795, 0.6965, 0.4759, 0.7058, 0.46, 0.7247, 0.471, 0.7166, 0.4849, 0.6855, 0.6462, 0.6908, 0.6302, 0.7117, 0.6357, 0.707, 0.6497, 0.01005, 0.6198, 0.008957, 0.6008, 0.02931, 0.5982, 0.03026, 0.6148, 0.2442, 0.7756, 0.2442, 0.7946, 0.2259, 0.7897, 0.2259, 0.7731, 0.6054, 0.1538, 0.6016, 0.1358, 0.6235, 0.1339, 0.6268, 0.1496, 0.6824, 0.6642, 0.6855, 0.6462, 0.707, 0.6497, 0.7044, 0.6654, 0.6201, 0.04238, 0.6303, 0.0281, 0.6485, 0.04001, 0.6396, 0.05246, 0.6899, 0.587, 0.6847, 0.5703, 0.7063, 0.5672, 0.7109, 0.5818, 0.008957, 0.5613, 0.01005, 0.5423, 0.03026, 0.5472, 0.02931, 0.5638, 0.2442, 0.7558, 0.2442, 0.7756, 0.2259, 0.7731, 0.2259, 0.7559, 0.611, 0.6397, 0.6205, 0.6283, 0.6393, 0.6367, 0.631, 0.6466, 0.6818, 0.6833, 0.6824, 0.6642, 0.7044, 0.6654, 0.7039, 0.6821, 0.2442, 0.7361, 0.2442, 0.7558, 0.2259, 0.7559, 0.2259, 0.7387, 0.6495, 0.6108, 0.6369, 0.6028, 0.6537, 0.5896, 0.6646, 0.5966, 0.6837, 0.7029, 0.6818, 0.6833, 0.7039, 0.6821, 0.7055, 0.6992, 0.2442, 0.7171, 0.2442, 0.7361, 0.2259, 0.7387, 0.2259, 0.7221, 0.688, 0.7223, 0.6837, 0.7029, 0.7055, 0.6992, 0.7093, 0.7161, 0.6029, 0.7472, 0.5979, 0.728, 0.6196, 0.7237, 0.6239, 0.7404, 0.2442, 0.6997, 0.2442, 0.7171, 0.2259, 0.7221, 0.2259, 0.7069, 0.6946, 0.7406, 0.688, 0.7223, 0.7093, 0.7161, 0.715, 0.732, 0.5968, 0.5227, 0.5955, 0.503, 0.6175, 0.5026, 0.6187, 0.5197, 0.2442, 0.6844, 0.2442, 0.6997, 0.2259, 0.7069, 0.2259, 0.6935, 0.6115, 0.1699, 0.6054, 0.1538, 0.6268, 0.1496, 0.6321, 0.1637, 0.7133, 0.7713, 0.7031, 0.7571, 0.7224, 0.7465, 0.7313, 0.7589, 0.7031, 0.7571, 0.6946, 0.7406, 0.715, 0.732, 0.7224, 0.7465, 0.8442, 0.3549, 0.8442, 0.3718, 0.826, 0.3641, 0.826, 0.3493, 0.7297, 0.01668, 0.742, 0.008746, 0.7571, 0.02357, 0.7464, 0.03049, 0.1783, 0.3139, 0.191, 0.2999, 0.2046, 0.308, 0.1935, 0.3202, 0.7248, 0.7826, 0.7133, 0.7713, 0.7313, 0.7589, 0.7414, 0.7687, 0.01182, 0.6372, 0.01005, 0.6198, 0.03026, 0.6148, 0.03181, 0.63, 0.7182, 0.02796, 0.7297, 0.01668, 0.7464, 0.03049, 0.7363, 0.04033, 0.7371, 0.7905, 0.7248, 0.7826, 0.7414, 0.7687, 0.7521, 0.7756, 0.6118, 0.05903, 0.6201, 0.04238, 0.6396, 0.05246, 0.6324, 0.06699, 0.01005, 0.5423, 0.01182, 0.5248, 0.03181, 0.532, 0.03026, 0.5472, 0.708, 0.04216, 0.7182, 0.02796, 0.7363, 0.04033, 0.7274, 0.05272, 0.008588, 0.6998, 0.008588, 0.6845, 0.02682, 0.6936, 0.02682, 0.707, 0.7058, 0.46, 0.7167, 0.4465, 0.7343, 0.4592, 0.7247, 0.471, 0.6847, 0.5703, 0.6819, 0.552, 0.7039, 0.5512, 0.7063, 0.5672, 0.6994, 0.05873, 0.708, 0.04216, 0.7274, 0.05272, 0.72, 0.06717, 0.008588, 0.7173, 0.008588, 0.6998, 0.02682, 0.707, 0.02682, 0.7222, 0.8633, 0.3068, 0.8689, 0.288, 0.8834, 0.2912, 0.8785, 0.3076, 0.6929, 0.07703, 0.6994, 0.05873, 0.72, 0.06717, 0.7143, 0.08313, 0.008588, 0.7362, 0.008588, 0.7173, 0.02682, 0.7222, 0.02682, 0.7387, 0.5979, 0.728, 0.5955, 0.7084, 0.6174, 0.7066, 0.6196, 0.7237, 0.6773, 0.9065, 0.6773, 0.9251, 0.6591, 0.9195, 0.6591, 0.9032, 0.6886, 0.09636, 0.6929, 0.07703, 0.7143, 0.08313, 0.7105, 0.09999, 0.6198, 0.1835, 0.6115, 0.1699, 0.6321, 0.1637, 0.6393, 0.1755, 0.008588, 0.756, 0.008588, 0.7362, 0.02682, 0.7387, 0.02682, 0.756, 0.1679, 0.5312, 0.1708, 0.5186, 0.1901, 0.5293, 0.1876, 0.5403, 0.8689, 0.288, 0.8779, 0.2708, 0.8913, 0.2762, 0.8834, 0.2912, 0.6867, 0.116, 0.6886, 0.09636, 0.7105, 0.09999, 0.7089, 0.1171, 0.008588, 0.7757, 0.008588, 0.756, 0.02682, 0.756, 0.02682, 0.7732, 0.6007, 0.5422, 0.5968, 0.5227, 0.6187, 0.5197, 0.6221, 0.5367, 0.6873, 0.1351, 0.6867, 0.116, 0.7089, 0.1171, 0.7094, 0.1338, 0.191, 0.2999, 0.2036, 0.2849, 0.2155, 0.2949, 0.2046, 0.308, 0.008588, 0.7947, 0.008588, 0.7757, 0.02682, 0.7732, 0.02682, 0.7898, 0.8779, 0.2708, 0.8901, 0.2558, 0.9019, 0.2631, 0.8913, 0.2762, 0.01421, 0.6526, 0.01182, 0.6372, 0.03181, 0.63, 0.03389, 0.6434, 0.6903, 0.1531, 0.6873, 0.1351, 0.7094, 0.1338, 0.712, 0.1495, 0.008588, 0.8122, 0.008588, 0.7947, 0.02682, 0.7898, 0.02682, 0.805, 0.6056, 0.07742, 0.6118, 0.05903, 0.6324, 0.06699, 0.6269, 0.08303, 0.6426, 0.8049, 0.6304, 0.7945, 0.6479, 0.7816, 0.6585, 0.7907, 0.6957, 0.1691, 0.6903, 0.1531, 0.712, 0.1495, 0.7168, 0.1635, 0.8034, 0.01867, 0.8158, 0.008746, 0.8321, 0.02001, 0.8213, 0.02867, 0.06759, 0.2562, 0.08201, 0.2442, 0.08988, 0.2617, 0.0773, 0.2722, 0.7928, 0.03175, 0.8034, 0.01867, 0.8213, 0.02867, 0.812, 0.04008, 0.7167, 0.4465, 0.7289, 0.4361, 0.7449, 0.4502, 0.7343, 0.4592, 0.6819, 0.552, 0.6818, 0.5326, 0.7038, 0.5343, 0.7039, 0.5512, 0.7843, 0.04749, 0.7928, 0.03175, 0.812, 0.04008, 0.8046, 0.05381, 0.8442, 0.2595, 0.8442, 0.2775, 0.826, 0.2818, 0.826, 0.2661, 0.9155, 0.09942, 0.86, 0.09942, 0.8493, 0.07965, 0.9161, 0.07965, 0.9099, 0.1362, 0.868, 0.1362, 0.8663, 0.1185, 0.9134, 0.1185])
me_cube.materials.append(mat_material)
me_cube.use_remesh_preserve_volume = False
me_cube.use_remesh_preserve_attributes = False
me_cube.use_mirror_vertex_groups = False
me_cube.update()

# ---- objects
ob_cube = bpy.data.objects.new('Cube', me_cube)

# ---- transforms, parenting, visibility, modifiers, constraints
ob_cube.location = (0.0, 0.0, 0.0)
ob_cube.lock_rotations_4d = False
ob_cube.empty_display_type = 'ARROWS'
ob_cube.lineart.crease_threshold = 0.0

# ---- collection membership
col_collection_1.objects.link(ob_cube)

# ---- scene / render settings (as saved in the file)
scene.frame_start = 1; scene.frame_end = 250; scene.frame_set(1)
scene.render.engine = 'CYCLES'
scene.render.resolution_percentage = 50
scene.render.dither_intensity = 0.0
scene.cycles.use_denoising = False
scene.cycles.samples = 10
scene.cycles.sampling_pattern = 'TABULATED_SOBOL'
scene.cycles.light_sampling_threshold = 0.0
scene.cycles.use_adaptive_sampling = False
scene.cycles.use_light_tree = False
scene.cycles.blur_glossy = 0.0
scene.cycles.pixel_filter_type = 'GAUSSIAN'
scene.cycles.sample_clamp_indirect = 0.0
scene.view_settings.view_transform = 'Standard'
bpy.context.view_layer.update()

# ---- added for rendering (the .blend has no active camera and no usable light): camera, sun
cam_auto = bpy.data.cameras.new('AutoCamera')
cam_auto.lens = 50.0
cam_auto.sensor_width = 36.0
cam_auto.clip_end = 1000.0
ob_auto_camera = bpy.data.objects.new('AutoCamera', cam_auto)
scene.collection.objects.link(ob_auto_camera)
ob_auto_camera.location = (1.60254, -1.92304, 1.28203)
ob_auto_camera.rotation_euler = (1.09748, -7.21219e-08, 0.694738)
scene.camera = ob_auto_camera
light_auto_sun = bpy.data.lights.new('AutoSun', 'SUN')
light_auto_sun.energy = 3.0
light_auto_sun.angle = 0.0523599
ob_auto_sun = bpy.data.objects.new('AutoSun', light_auto_sun)
scene.collection.objects.link(ob_auto_sun)
ob_auto_sun.rotation_euler = (0.872665, 0.174533, 0.523599)
bpy.context.view_layer.update()
